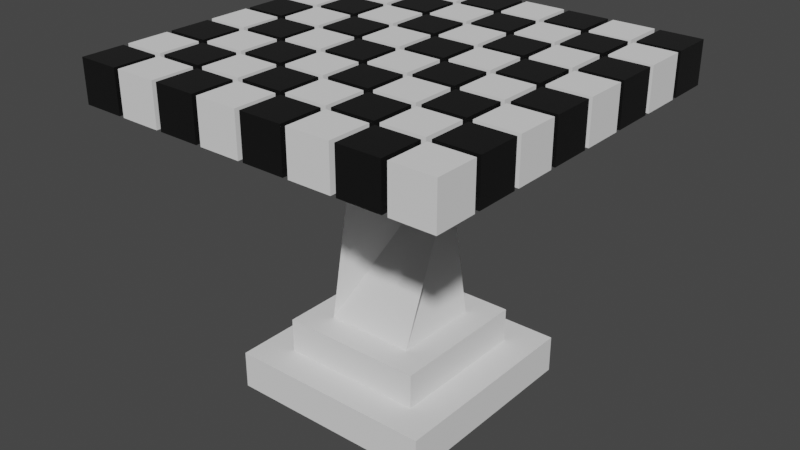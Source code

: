 # Source: chessboard.blend  (saved by Blender 3.2.14; exported with 4.5.12 LTS)
import bpy
from mathutils import Matrix  # noqa: F401  (used for matrix-valued properties, if any)

bpy.ops.wm.read_factory_settings(use_empty=True)
scene = bpy.context.scene
scene.name = 'Scene'

# ---- collections
col_collection = bpy.data.collections.new('Collection'); scene.collection.children.link(col_collection)

# ---- materials (node trees are filled in below, after node groups)
mat_chess = bpy.data.materials.new('chess')
mat_chess.alpha_threshold = 0.0
mat_chess.use_transparent_shadow = False
mat_chess.line_color = (0.0, 0.0, 0.0, 1.0)

# ---- material node trees
mat_chess.use_nodes = True; mat_chess.node_tree.nodes.clear()
_N = mat_chess.node_tree.nodes; _L = mat_chess.node_tree.links
n0 = _N.new('ShaderNodeOutputMaterial'); n0.name = 'Material Output'; n0.location = (300, 300)
n1 = _N.new('ShaderNodeBsdfPrincipled'); n1.name = 'Principled BSDF'; n1.location = (10, 300)
n1.distribution = 'GGX'
n1.subsurface_method = 'RANDOM_WALK_SKIN'
n1.inputs[0].default_value = (0.02198, 0.02198, 0.02198, 1.0)
n1.inputs[1].default_value = 0.6142
n1.inputs[2].default_value = 0.2031
n1.inputs[3].default_value = 1.45
n1.inputs[13].default_value = 0.4291
n1.inputs[27].default_value = (0.0, 0.0, 0.0, 1.0)
n1.inputs[28].default_value = 1.0
_L.new(n1.outputs[0], n0.inputs[0])
n0.is_active_output = True

# ---- world
world_world = bpy.data.worlds.new('World'); scene.world = world_world
world_world.use_nodes = True; world_world.node_tree.nodes.clear()
_N = world_world.node_tree.nodes; _L = world_world.node_tree.links
n0 = _N.new('ShaderNodeOutputWorld'); n0.name = 'World Output'; n0.location = (300, 300)
n1 = _N.new('ShaderNodeBackground'); n1.name = 'Background'; n1.location = (10, 300)
n1.inputs[0].default_value = (0.05088, 0.05088, 0.05088, 1.0)
_L.new(n1.outputs[0], n0.inputs[0])
n0.is_active_output = True
world_world.color = (0.05088, 0.05088, 0.05088)
world_world.use_sun_shadow = False
world_world.sun_shadow_jitter_overblur = 0.0

# ---- meshes
me_plane = bpy.data.meshes.new('Plane')
me_plane.from_pydata([(-1.0, -1.0, -0.7656), (1.0, -1.0, -0.7656), (-1.0, 1.0, -0.7656), (1.0, 1.0, -0.7656), (-0.6881, -0.6881, -0.4068), (0.6881, -0.6881, -0.4068), (-0.6881, 0.6881, -0.4068), (0.6881, 0.6881, -0.4068), (-1.0, 1.0, -0.4068), (-1.0, -1.0, -0.4068), (1.0, -1.0, -0.4068), (1.0, 1.0, -0.4068), (-0.425, -0.425, -0.07662), (0.425, -0.425, -0.07662), (-0.425, 0.425, -0.07662), (0.425, 0.425, -0.07662), (-0.6881, 0.6881, -0.07662), (-0.6881, -0.6881, -0.07662), (0.6881, -0.6881, -0.07662), (0.6881, 0.6881, -0.07662), (0.0, -0.6011, 1.732), (0.6011, 0.0, 1.732), (-0.6011, 0.0, 1.732), (0.0, 0.6011, 1.732)], [], [(0, 2, 3, 1), (5, 7, 19, 18), (1, 3, 11, 10), (2, 0, 9, 8), (3, 2, 8, 11), (0, 1, 10, 9), (4, 6, 8, 9), (5, 4, 9, 10), (7, 5, 10, 11), (6, 7, 11, 8), (13, 15, 23, 21), (6, 4, 17, 16), (7, 6, 16, 19), (4, 5, 18, 17), (12, 14, 16, 17), (13, 12, 17, 18), (15, 13, 18, 19), (14, 15, 19, 16), (20, 21, 23, 22), (14, 12, 20, 22), (15, 14, 22, 23), (12, 13, 21, 20)])
_uv = me_plane.uv_layers.new(name='UVMap')
_uv.uv.foreach_set('vector', [0.0, 0.0, 0.0, 1.0, 1.0, 1.0, 1.0, 0.0, 0.8441, 0.1559, 0.8441, 0.8441, 0.8441, 0.8441, 0.8441, 0.1559, 1.0, 0.0, 1.0, 1.0, 1.0, 1.0, 1.0, 0.0, 0.0, 1.0, 0.0, 0.0, 0.0, 0.0, 0.0, 1.0, 1.0, 1.0, 0.0, 1.0, 0.0, 1.0, 1.0, 1.0, 0.0, 0.0, 1.0, 0.0, 1.0, 0.0, 0.0, 0.0, 0.1559, 0.1559, 0.1559, 0.8441, 0.0, 1.0, 0.0, 0.0, 0.8441, 0.1559, 0.1559, 0.1559, 0.0, 0.0, 1.0, 0.0, 0.8441, 0.8441, 0.8441, 0.1559, 1.0, 0.0, 1.0, 1.0, 0.1559, 0.8441, 0.8441, 0.8441, 1.0, 1.0, 0.0, 1.0, 0.7125, 0.2875, 0.7125, 0.7125, 0.7125, 0.7125, 0.7125, 0.2875, 0.1559, 0.8441, 0.1559, 0.1559, 0.1559, 0.1559, 0.1559, 0.8441, 0.8441, 0.8441, 0.1559, 0.8441, 0.1559, 0.8441, 0.8441, 0.8441, 0.1559, 0.1559, 0.8441, 0.1559, 0.8441, 0.1559, 0.1559, 0.1559, 0.2875, 0.2875, 0.2875, 0.7125, 0.1559, 0.8441, 0.1559, 0.1559, 0.7125, 0.2875, 0.2875, 0.2875, 0.1559, 0.1559, 0.8441, 0.1559, 0.7125, 0.7125, 0.7125, 0.2875, 0.8441, 0.1559, 0.8441, 0.8441, 0.2875, 0.7125, 0.7125, 0.7125, 0.8441, 0.8441, 0.1559, 0.8441, 0.2875, 0.2875, 0.7125, 0.2875, 0.7125, 0.7125, 0.2875, 0.7125, 0.2875, 0.7125, 0.2875, 0.2875, 0.2875, 0.2875, 0.2875, 0.7125, 0.7125, 0.7125, 0.2875, 0.7125, 0.2875, 0.7125, 0.7125, 0.7125, 0.2875, 0.2875, 0.7125, 0.2875, 0.7125, 0.2875, 0.2875, 0.2875])
me_plane.update()
me_cube = bpy.data.meshes.new('Cube')
me_cube.from_pydata([(0.2, 0.2, -0.2), (0.2, 0.2, 0.2), (0.2, -0.2, -0.2), (0.2, -0.2, 0.2), (-0.2, 0.2, -0.2), (-0.2, 0.2, 0.2), (-0.2, -0.2, -0.2), (-0.2, -0.2, 0.2)], [], [(0, 1, 3, 2), (2, 3, 7, 6), (6, 7, 5, 4), (4, 5, 1, 0), (2, 6, 4, 0), (7, 3, 1, 5)])
_uv = me_cube.uv_layers.new(name='UVMap')
_uv.uv.foreach_set('vector', [0.375, 0.0, 0.625, 0.0, 0.625, 0.25, 0.375, 0.25, 0.375, 0.25, 0.625, 0.25, 0.625, 0.5, 0.375, 0.5, 0.375, 0.5, 0.625, 0.5, 0.625, 0.75, 0.375, 0.75, 0.375, 0.75, 0.625, 0.75, 0.625, 1.0, 0.375, 1.0, 0.125, 0.5, 0.375, 0.5, 0.375, 0.75, 0.125, 0.75, 0.625, 0.5, 0.875, 0.5, 0.875, 0.75, 0.625, 0.75])
me_cube.update()
me_cube_002 = bpy.data.meshes.new('Cube.002')
me_cube_002.from_pydata([(0.2, 0.2, -0.2), (0.2, -0.2, -0.2), (0.2, 0.2, 0.2), (-0.2, 0.2, -0.2), (-0.2, -0.2, -0.2), (-0.2, 0.2, 0.2), (-0.2, -0.2, 0.2), (0.2, -0.2, 0.2)], [], [(1, 4, 3, 0), (0, 2, 7, 1), (3, 5, 2, 0), (4, 6, 5, 3), (6, 7, 2, 5), (1, 7, 6, 4)])
_uv = me_cube_002.uv_layers.new(name='UVMap')
_uv.uv.foreach_set('vector', [0.125, 0.5, 0.375, 0.5, 0.375, 0.75, 0.125, 0.75, 0.375, 0.0, 0.625, 0.0, 0.625, 0.25, 0.375, 0.25, 0.375, 0.75, 0.625, 0.75, 0.625, 1.0, 0.375, 1.0, 0.375, 0.5, 0.625, 0.5, 0.625, 0.75, 0.375, 0.75, 0.625, 0.5, 0.875, 0.5, 0.875, 0.75, 0.625, 0.75, 0.375, 0.25, 0.625, 0.25, 0.625, 0.5, 0.375, 0.5])
me_cube_002.update()
me_cube_003 = bpy.data.meshes.new('Cube.003')
me_cube_003.from_pydata([(0.2, 0.2, -0.2), (0.2, -0.2, -0.2), (0.2, 0.2, 0.2), (-0.2, 0.2, -0.2), (-0.2, -0.2, -0.2), (-0.2, 0.2, 0.2), (-0.2, -0.2, 0.2), (0.2, -0.2, 0.2)], [], [(1, 4, 3, 0), (0, 2, 7, 1), (3, 5, 2, 0), (4, 6, 5, 3), (6, 7, 2, 5), (1, 7, 6, 4)])
_uv = me_cube_003.uv_layers.new(name='UVMap')
_uv.uv.foreach_set('vector', [0.125, 0.5, 0.375, 0.5, 0.375, 0.75, 0.125, 0.75, 0.375, 0.0, 0.625, 0.0, 0.625, 0.25, 0.375, 0.25, 0.375, 0.75, 0.625, 0.75, 0.625, 1.0, 0.375, 1.0, 0.375, 0.5, 0.625, 0.5, 0.625, 0.75, 0.375, 0.75, 0.625, 0.5, 0.875, 0.5, 0.875, 0.75, 0.625, 0.75, 0.375, 0.25, 0.625, 0.25, 0.625, 0.5, 0.375, 0.5])
me_cube_003.update()
me_cube_004 = bpy.data.meshes.new('Cube.004')
me_cube_004.from_pydata([(0.2, 0.2, -0.2), (0.2, -0.2, -0.2), (0.2, 0.2, 0.2), (-0.2, 0.2, -0.2), (-0.2, -0.2, -0.2), (-0.2, 0.2, 0.2), (-0.2, -0.2, 0.2), (0.2, -0.2, 0.2)], [], [(1, 4, 3, 0), (0, 2, 7, 1), (3, 5, 2, 0), (4, 6, 5, 3), (6, 7, 2, 5), (1, 7, 6, 4)])
_uv = me_cube_004.uv_layers.new(name='UVMap')
_uv.uv.foreach_set('vector', [0.125, 0.5, 0.375, 0.5, 0.375, 0.75, 0.125, 0.75, 0.375, 0.0, 0.625, 0.0, 0.625, 0.25, 0.375, 0.25, 0.375, 0.75, 0.625, 0.75, 0.625, 1.0, 0.375, 1.0, 0.375, 0.5, 0.625, 0.5, 0.625, 0.75, 0.375, 0.75, 0.625, 0.5, 0.875, 0.5, 0.875, 0.75, 0.625, 0.75, 0.375, 0.25, 0.625, 0.25, 0.625, 0.5, 0.375, 0.5])
me_cube_004.update()
me_cube_005 = bpy.data.meshes.new('Cube.005')
me_cube_005.from_pydata([(0.2, 0.2, -0.2), (0.2, -0.2, -0.2), (0.2, 0.2, 0.2), (-0.2, 0.2, -0.2), (-0.2, -0.2, -0.2), (-0.2, 0.2, 0.2), (-0.2, -0.2, 0.2), (0.2, -0.2, 0.2)], [], [(1, 4, 3, 0), (0, 2, 7, 1), (3, 5, 2, 0), (4, 6, 5, 3), (6, 7, 2, 5), (1, 7, 6, 4)])
_uv = me_cube_005.uv_layers.new(name='UVMap')
_uv.uv.foreach_set('vector', [0.125, 0.5, 0.375, 0.5, 0.375, 0.75, 0.125, 0.75, 0.375, 0.0, 0.625, 0.0, 0.625, 0.25, 0.375, 0.25, 0.375, 0.75, 0.625, 0.75, 0.625, 1.0, 0.375, 1.0, 0.375, 0.5, 0.625, 0.5, 0.625, 0.75, 0.375, 0.75, 0.625, 0.5, 0.875, 0.5, 0.875, 0.75, 0.625, 0.75, 0.375, 0.25, 0.625, 0.25, 0.625, 0.5, 0.375, 0.5])
me_cube_005.materials.append(mat_chess)
me_cube_005.update()
me_cube_006 = bpy.data.meshes.new('Cube.006')
me_cube_006.from_pydata([(0.2, 0.2, -0.2), (0.2, -0.2, -0.2), (0.2, 0.2, 0.2), (-0.2, 0.2, -0.2), (-0.2, -0.2, -0.2), (-0.2, 0.2, 0.2), (-0.2, -0.2, 0.2), (0.2, -0.2, 0.2)], [], [(1, 4, 3, 0), (0, 2, 7, 1), (3, 5, 2, 0), (4, 6, 5, 3), (6, 7, 2, 5), (1, 7, 6, 4)])
_uv = me_cube_006.uv_layers.new(name='UVMap')
_uv.uv.foreach_set('vector', [0.125, 0.5, 0.375, 0.5, 0.375, 0.75, 0.125, 0.75, 0.375, 0.0, 0.625, 0.0, 0.625, 0.25, 0.375, 0.25, 0.375, 0.75, 0.625, 0.75, 0.625, 1.0, 0.375, 1.0, 0.375, 0.5, 0.625, 0.5, 0.625, 0.75, 0.375, 0.75, 0.625, 0.5, 0.875, 0.5, 0.875, 0.75, 0.625, 0.75, 0.375, 0.25, 0.625, 0.25, 0.625, 0.5, 0.375, 0.5])
me_cube_006.materials.append(mat_chess)
me_cube_006.update()
me_cube_007 = bpy.data.meshes.new('Cube.007')
me_cube_007.from_pydata([(0.2, 0.2, -0.2), (0.2, -0.2, -0.2), (0.2, 0.2, 0.2), (-0.2, 0.2, -0.2), (-0.2, -0.2, -0.2), (-0.2, 0.2, 0.2), (-0.2, -0.2, 0.2), (0.2, -0.2, 0.2)], [], [(1, 4, 3, 0), (0, 2, 7, 1), (3, 5, 2, 0), (4, 6, 5, 3), (6, 7, 2, 5), (1, 7, 6, 4)])
_uv = me_cube_007.uv_layers.new(name='UVMap')
_uv.uv.foreach_set('vector', [0.125, 0.5, 0.375, 0.5, 0.375, 0.75, 0.125, 0.75, 0.375, 0.0, 0.625, 0.0, 0.625, 0.25, 0.375, 0.25, 0.375, 0.75, 0.625, 0.75, 0.625, 1.0, 0.375, 1.0, 0.375, 0.5, 0.625, 0.5, 0.625, 0.75, 0.375, 0.75, 0.625, 0.5, 0.875, 0.5, 0.875, 0.75, 0.625, 0.75, 0.375, 0.25, 0.625, 0.25, 0.625, 0.5, 0.375, 0.5])
me_cube_007.materials.append(mat_chess)
me_cube_007.update()
me_cube_008 = bpy.data.meshes.new('Cube.008')
me_cube_008.from_pydata([(0.2, 0.2, -0.2), (0.2, -0.2, -0.2), (0.2, 0.2, 0.2), (-0.2, 0.2, -0.2), (-0.2, -0.2, -0.2), (-0.2, 0.2, 0.2), (-0.2, -0.2, 0.2), (0.2, -0.2, 0.2)], [], [(1, 4, 3, 0), (0, 2, 7, 1), (3, 5, 2, 0), (4, 6, 5, 3), (6, 7, 2, 5), (1, 7, 6, 4)])
_uv = me_cube_008.uv_layers.new(name='UVMap')
_uv.uv.foreach_set('vector', [0.125, 0.5, 0.375, 0.5, 0.375, 0.75, 0.125, 0.75, 0.375, 0.0, 0.625, 0.0, 0.625, 0.25, 0.375, 0.25, 0.375, 0.75, 0.625, 0.75, 0.625, 1.0, 0.375, 1.0, 0.375, 0.5, 0.625, 0.5, 0.625, 0.75, 0.375, 0.75, 0.625, 0.5, 0.875, 0.5, 0.875, 0.75, 0.625, 0.75, 0.375, 0.25, 0.625, 0.25, 0.625, 0.5, 0.375, 0.5])
me_cube_008.materials.append(mat_chess)
me_cube_008.update()
me_cube_009 = bpy.data.meshes.new('Cube.009')
me_cube_009.from_pydata([(-0.2, -0.2, -0.2), (-0.2, 0.2, -0.2), (-0.2, -0.2, 0.2), (0.2, -0.2, -0.2), (0.2, 0.2, -0.2), (0.2, -0.2, 0.2), (0.2, 0.2, 0.2), (-0.2, 0.2, 0.2)], [], [(1, 4, 3, 0), (0, 2, 7, 1), (3, 5, 2, 0), (4, 6, 5, 3), (6, 7, 2, 5), (1, 7, 6, 4)])
_uv = me_cube_009.uv_layers.new(name='UVMap')
_uv.uv.foreach_set('vector', [0.125, 0.5, 0.375, 0.5, 0.375, 0.75, 0.125, 0.75, 0.375, 0.0, 0.625, 0.0, 0.625, 0.25, 0.375, 0.25, 0.375, 0.75, 0.625, 0.75, 0.625, 1.0, 0.375, 1.0, 0.375, 0.5, 0.625, 0.5, 0.625, 0.75, 0.375, 0.75, 0.625, 0.5, 0.875, 0.5, 0.875, 0.75, 0.625, 0.75, 0.375, 0.25, 0.625, 0.25, 0.625, 0.5, 0.375, 0.5])
me_cube_009.update()
me_cube_010 = bpy.data.meshes.new('Cube.010')
me_cube_010.from_pydata([(-0.2, -0.2, -0.2), (-0.2, 0.2, -0.2), (-0.2, -0.2, 0.2), (0.2, -0.2, -0.2), (0.2, 0.2, -0.2), (0.2, -0.2, 0.2), (0.2, 0.2, 0.2), (-0.2, 0.2, 0.2)], [], [(1, 4, 3, 0), (0, 2, 7, 1), (3, 5, 2, 0), (4, 6, 5, 3), (6, 7, 2, 5), (1, 7, 6, 4)])
_uv = me_cube_010.uv_layers.new(name='UVMap')
_uv.uv.foreach_set('vector', [0.125, 0.5, 0.375, 0.5, 0.375, 0.75, 0.125, 0.75, 0.375, 0.0, 0.625, 0.0, 0.625, 0.25, 0.375, 0.25, 0.375, 0.75, 0.625, 0.75, 0.625, 1.0, 0.375, 1.0, 0.375, 0.5, 0.625, 0.5, 0.625, 0.75, 0.375, 0.75, 0.625, 0.5, 0.875, 0.5, 0.875, 0.75, 0.625, 0.75, 0.375, 0.25, 0.625, 0.25, 0.625, 0.5, 0.375, 0.5])
me_cube_010.update()
me_cube_011 = bpy.data.meshes.new('Cube.011')
me_cube_011.from_pydata([(-0.2, -0.2, -0.2), (-0.2, 0.2, -0.2), (-0.2, -0.2, 0.2), (0.2, -0.2, -0.2), (0.2, 0.2, -0.2), (0.2, -0.2, 0.2), (0.2, 0.2, 0.2), (-0.2, 0.2, 0.2)], [], [(1, 4, 3, 0), (0, 2, 7, 1), (3, 5, 2, 0), (4, 6, 5, 3), (6, 7, 2, 5), (1, 7, 6, 4)])
_uv = me_cube_011.uv_layers.new(name='UVMap')
_uv.uv.foreach_set('vector', [0.125, 0.5, 0.375, 0.5, 0.375, 0.75, 0.125, 0.75, 0.375, 0.0, 0.625, 0.0, 0.625, 0.25, 0.375, 0.25, 0.375, 0.75, 0.625, 0.75, 0.625, 1.0, 0.375, 1.0, 0.375, 0.5, 0.625, 0.5, 0.625, 0.75, 0.375, 0.75, 0.625, 0.5, 0.875, 0.5, 0.875, 0.75, 0.625, 0.75, 0.375, 0.25, 0.625, 0.25, 0.625, 0.5, 0.375, 0.5])
me_cube_011.update()
me_cube_012 = bpy.data.meshes.new('Cube.012')
me_cube_012.from_pydata([(-0.2, -0.2, -0.2), (-0.2, 0.2, -0.2), (-0.2, -0.2, 0.2), (0.2, -0.2, -0.2), (0.2, 0.2, -0.2), (0.2, -0.2, 0.2), (0.2, 0.2, 0.2), (-0.2, 0.2, 0.2)], [], [(1, 4, 3, 0), (0, 2, 7, 1), (3, 5, 2, 0), (4, 6, 5, 3), (6, 7, 2, 5), (1, 7, 6, 4)])
_uv = me_cube_012.uv_layers.new(name='UVMap')
_uv.uv.foreach_set('vector', [0.125, 0.5, 0.375, 0.5, 0.375, 0.75, 0.125, 0.75, 0.375, 0.0, 0.625, 0.0, 0.625, 0.25, 0.375, 0.25, 0.375, 0.75, 0.625, 0.75, 0.625, 1.0, 0.375, 1.0, 0.375, 0.5, 0.625, 0.5, 0.625, 0.75, 0.375, 0.75, 0.625, 0.5, 0.875, 0.5, 0.875, 0.75, 0.625, 0.75, 0.375, 0.25, 0.625, 0.25, 0.625, 0.5, 0.375, 0.5])
me_cube_012.update()
me_cube_013 = bpy.data.meshes.new('Cube.013')
me_cube_013.from_pydata([(-0.2, -0.2, -0.2), (-0.2, 0.2, -0.2), (-0.2, -0.2, 0.2), (0.2, -0.2, -0.2), (0.2, 0.2, -0.2), (0.2, -0.2, 0.2), (0.2, 0.2, 0.2), (-0.2, 0.2, 0.2)], [], [(1, 4, 3, 0), (0, 2, 7, 1), (3, 5, 2, 0), (4, 6, 5, 3), (6, 7, 2, 5), (1, 7, 6, 4)])
_uv = me_cube_013.uv_layers.new(name='UVMap')
_uv.uv.foreach_set('vector', [0.125, 0.5, 0.375, 0.5, 0.375, 0.75, 0.125, 0.75, 0.375, 0.0, 0.625, 0.0, 0.625, 0.25, 0.375, 0.25, 0.375, 0.75, 0.625, 0.75, 0.625, 1.0, 0.375, 1.0, 0.375, 0.5, 0.625, 0.5, 0.625, 0.75, 0.375, 0.75, 0.625, 0.5, 0.875, 0.5, 0.875, 0.75, 0.625, 0.75, 0.375, 0.25, 0.625, 0.25, 0.625, 0.5, 0.375, 0.5])
me_cube_013.materials.append(mat_chess)
me_cube_013.update()
me_cube_014 = bpy.data.meshes.new('Cube.014')
me_cube_014.from_pydata([(-0.2, -0.2, -0.2), (-0.2, 0.2, -0.2), (-0.2, -0.2, 0.2), (0.2, -0.2, -0.2), (0.2, 0.2, -0.2), (0.2, -0.2, 0.2), (0.2, 0.2, 0.2), (-0.2, 0.2, 0.2)], [], [(1, 4, 3, 0), (0, 2, 7, 1), (3, 5, 2, 0), (4, 6, 5, 3), (6, 7, 2, 5), (1, 7, 6, 4)])
_uv = me_cube_014.uv_layers.new(name='UVMap')
_uv.uv.foreach_set('vector', [0.125, 0.5, 0.375, 0.5, 0.375, 0.75, 0.125, 0.75, 0.375, 0.0, 0.625, 0.0, 0.625, 0.25, 0.375, 0.25, 0.375, 0.75, 0.625, 0.75, 0.625, 1.0, 0.375, 1.0, 0.375, 0.5, 0.625, 0.5, 0.625, 0.75, 0.375, 0.75, 0.625, 0.5, 0.875, 0.5, 0.875, 0.75, 0.625, 0.75, 0.375, 0.25, 0.625, 0.25, 0.625, 0.5, 0.375, 0.5])
me_cube_014.materials.append(mat_chess)
me_cube_014.update()
me_cube_015 = bpy.data.meshes.new('Cube.015')
me_cube_015.from_pydata([(-0.2, -0.2, -0.2), (-0.2, 0.2, -0.2), (-0.2, -0.2, 0.2), (0.2, -0.2, -0.2), (0.2, 0.2, -0.2), (0.2, -0.2, 0.2), (0.2, 0.2, 0.2), (-0.2, 0.2, 0.2)], [], [(1, 4, 3, 0), (0, 2, 7, 1), (3, 5, 2, 0), (4, 6, 5, 3), (6, 7, 2, 5), (1, 7, 6, 4)])
_uv = me_cube_015.uv_layers.new(name='UVMap')
_uv.uv.foreach_set('vector', [0.125, 0.5, 0.375, 0.5, 0.375, 0.75, 0.125, 0.75, 0.375, 0.0, 0.625, 0.0, 0.625, 0.25, 0.375, 0.25, 0.375, 0.75, 0.625, 0.75, 0.625, 1.0, 0.375, 1.0, 0.375, 0.5, 0.625, 0.5, 0.625, 0.75, 0.375, 0.75, 0.625, 0.5, 0.875, 0.5, 0.875, 0.75, 0.625, 0.75, 0.375, 0.25, 0.625, 0.25, 0.625, 0.5, 0.375, 0.5])
me_cube_015.materials.append(mat_chess)
me_cube_015.update()
me_cube_016 = bpy.data.meshes.new('Cube.016')
me_cube_016.from_pydata([(-0.2, -0.2, -0.2), (-0.2, 0.2, -0.2), (-0.2, -0.2, 0.2), (0.2, -0.2, -0.2), (0.2, 0.2, -0.2), (0.2, -0.2, 0.2), (0.2, 0.2, 0.2), (-0.2, 0.2, 0.2)], [], [(1, 4, 3, 0), (0, 2, 7, 1), (3, 5, 2, 0), (4, 6, 5, 3), (6, 7, 2, 5), (1, 7, 6, 4)])
_uv = me_cube_016.uv_layers.new(name='UVMap')
_uv.uv.foreach_set('vector', [0.125, 0.5, 0.375, 0.5, 0.375, 0.75, 0.125, 0.75, 0.375, 0.0, 0.625, 0.0, 0.625, 0.25, 0.375, 0.25, 0.375, 0.75, 0.625, 0.75, 0.625, 1.0, 0.375, 1.0, 0.375, 0.5, 0.625, 0.5, 0.625, 0.75, 0.375, 0.75, 0.625, 0.5, 0.875, 0.5, 0.875, 0.75, 0.625, 0.75, 0.375, 0.25, 0.625, 0.25, 0.625, 0.5, 0.375, 0.5])
me_cube_016.materials.append(mat_chess)
me_cube_016.update()
me_cube_017 = bpy.data.meshes.new('Cube.017')
me_cube_017.from_pydata([(0.2, 0.2, -0.2), (0.2, -0.2, -0.2), (0.2, 0.2, 0.2), (-0.2, 0.2, -0.2), (-0.2, -0.2, -0.2), (-0.2, 0.2, 0.2), (-0.2, -0.2, 0.2), (0.2, -0.2, 0.2)], [], [(1, 4, 3, 0), (0, 2, 7, 1), (3, 5, 2, 0), (4, 6, 5, 3), (6, 7, 2, 5), (1, 7, 6, 4)])
_uv = me_cube_017.uv_layers.new(name='UVMap')
_uv.uv.foreach_set('vector', [0.125, 0.5, 0.375, 0.5, 0.375, 0.75, 0.125, 0.75, 0.375, 0.0, 0.625, 0.0, 0.625, 0.25, 0.375, 0.25, 0.375, 0.75, 0.625, 0.75, 0.625, 1.0, 0.375, 1.0, 0.375, 0.5, 0.625, 0.5, 0.625, 0.75, 0.375, 0.75, 0.625, 0.5, 0.875, 0.5, 0.875, 0.75, 0.625, 0.75, 0.375, 0.25, 0.625, 0.25, 0.625, 0.5, 0.375, 0.5])
me_cube_017.update()
me_cube_018 = bpy.data.meshes.new('Cube.018')
me_cube_018.from_pydata([(0.2, 0.2, -0.2), (0.2, -0.2, -0.2), (0.2, 0.2, 0.2), (-0.2, 0.2, -0.2), (-0.2, -0.2, -0.2), (-0.2, 0.2, 0.2), (-0.2, -0.2, 0.2), (0.2, -0.2, 0.2)], [], [(1, 4, 3, 0), (0, 2, 7, 1), (3, 5, 2, 0), (4, 6, 5, 3), (6, 7, 2, 5), (1, 7, 6, 4)])
_uv = me_cube_018.uv_layers.new(name='UVMap')
_uv.uv.foreach_set('vector', [0.125, 0.5, 0.375, 0.5, 0.375, 0.75, 0.125, 0.75, 0.375, 0.0, 0.625, 0.0, 0.625, 0.25, 0.375, 0.25, 0.375, 0.75, 0.625, 0.75, 0.625, 1.0, 0.375, 1.0, 0.375, 0.5, 0.625, 0.5, 0.625, 0.75, 0.375, 0.75, 0.625, 0.5, 0.875, 0.5, 0.875, 0.75, 0.625, 0.75, 0.375, 0.25, 0.625, 0.25, 0.625, 0.5, 0.375, 0.5])
me_cube_018.update()
me_cube_019 = bpy.data.meshes.new('Cube.019')
me_cube_019.from_pydata([(0.2, 0.2, -0.2), (0.2, -0.2, -0.2), (0.2, 0.2, 0.2), (-0.2, 0.2, -0.2), (-0.2, -0.2, -0.2), (-0.2, 0.2, 0.2), (-0.2, -0.2, 0.2), (0.2, -0.2, 0.2)], [], [(1, 4, 3, 0), (0, 2, 7, 1), (3, 5, 2, 0), (4, 6, 5, 3), (6, 7, 2, 5), (1, 7, 6, 4)])
_uv = me_cube_019.uv_layers.new(name='UVMap')
_uv.uv.foreach_set('vector', [0.125, 0.5, 0.375, 0.5, 0.375, 0.75, 0.125, 0.75, 0.375, 0.0, 0.625, 0.0, 0.625, 0.25, 0.375, 0.25, 0.375, 0.75, 0.625, 0.75, 0.625, 1.0, 0.375, 1.0, 0.375, 0.5, 0.625, 0.5, 0.625, 0.75, 0.375, 0.75, 0.625, 0.5, 0.875, 0.5, 0.875, 0.75, 0.625, 0.75, 0.375, 0.25, 0.625, 0.25, 0.625, 0.5, 0.375, 0.5])
me_cube_019.update()
me_cube_020 = bpy.data.meshes.new('Cube.020')
me_cube_020.from_pydata([(0.2, 0.2, -0.2), (0.2, -0.2, -0.2), (0.2, 0.2, 0.2), (-0.2, 0.2, -0.2), (-0.2, -0.2, -0.2), (-0.2, 0.2, 0.2), (-0.2, -0.2, 0.2), (0.2, -0.2, 0.2)], [], [(1, 4, 3, 0), (0, 2, 7, 1), (3, 5, 2, 0), (4, 6, 5, 3), (6, 7, 2, 5), (1, 7, 6, 4)])
_uv = me_cube_020.uv_layers.new(name='UVMap')
_uv.uv.foreach_set('vector', [0.125, 0.5, 0.375, 0.5, 0.375, 0.75, 0.125, 0.75, 0.375, 0.0, 0.625, 0.0, 0.625, 0.25, 0.375, 0.25, 0.375, 0.75, 0.625, 0.75, 0.625, 1.0, 0.375, 1.0, 0.375, 0.5, 0.625, 0.5, 0.625, 0.75, 0.375, 0.75, 0.625, 0.5, 0.875, 0.5, 0.875, 0.75, 0.625, 0.75, 0.375, 0.25, 0.625, 0.25, 0.625, 0.5, 0.375, 0.5])
me_cube_020.update()
me_cube_021 = bpy.data.meshes.new('Cube.021')
me_cube_021.from_pydata([(0.2, 0.2, -0.2), (0.2, -0.2, -0.2), (0.2, 0.2, 0.2), (-0.2, 0.2, -0.2), (-0.2, -0.2, -0.2), (-0.2, 0.2, 0.2), (-0.2, -0.2, 0.2), (0.2, -0.2, 0.2)], [], [(1, 4, 3, 0), (0, 2, 7, 1), (3, 5, 2, 0), (4, 6, 5, 3), (6, 7, 2, 5), (1, 7, 6, 4)])
_uv = me_cube_021.uv_layers.new(name='UVMap')
_uv.uv.foreach_set('vector', [0.125, 0.5, 0.375, 0.5, 0.375, 0.75, 0.125, 0.75, 0.375, 0.0, 0.625, 0.0, 0.625, 0.25, 0.375, 0.25, 0.375, 0.75, 0.625, 0.75, 0.625, 1.0, 0.375, 1.0, 0.375, 0.5, 0.625, 0.5, 0.625, 0.75, 0.375, 0.75, 0.625, 0.5, 0.875, 0.5, 0.875, 0.75, 0.625, 0.75, 0.375, 0.25, 0.625, 0.25, 0.625, 0.5, 0.375, 0.5])
me_cube_021.materials.append(mat_chess)
me_cube_021.update()
me_cube_022 = bpy.data.meshes.new('Cube.022')
me_cube_022.from_pydata([(0.2, 0.2, -0.2), (0.2, -0.2, -0.2), (0.2, 0.2, 0.2), (-0.2, 0.2, -0.2), (-0.2, -0.2, -0.2), (-0.2, 0.2, 0.2), (-0.2, -0.2, 0.2), (0.2, -0.2, 0.2)], [], [(1, 4, 3, 0), (0, 2, 7, 1), (3, 5, 2, 0), (4, 6, 5, 3), (6, 7, 2, 5), (1, 7, 6, 4)])
_uv = me_cube_022.uv_layers.new(name='UVMap')
_uv.uv.foreach_set('vector', [0.125, 0.5, 0.375, 0.5, 0.375, 0.75, 0.125, 0.75, 0.375, 0.0, 0.625, 0.0, 0.625, 0.25, 0.375, 0.25, 0.375, 0.75, 0.625, 0.75, 0.625, 1.0, 0.375, 1.0, 0.375, 0.5, 0.625, 0.5, 0.625, 0.75, 0.375, 0.75, 0.625, 0.5, 0.875, 0.5, 0.875, 0.75, 0.625, 0.75, 0.375, 0.25, 0.625, 0.25, 0.625, 0.5, 0.375, 0.5])
me_cube_022.materials.append(mat_chess)
me_cube_022.update()
me_cube_023 = bpy.data.meshes.new('Cube.023')
me_cube_023.from_pydata([(0.2, 0.2, -0.2), (0.2, -0.2, -0.2), (0.2, 0.2, 0.2), (-0.2, 0.2, -0.2), (-0.2, -0.2, -0.2), (-0.2, 0.2, 0.2), (-0.2, -0.2, 0.2), (0.2, -0.2, 0.2)], [], [(1, 4, 3, 0), (0, 2, 7, 1), (3, 5, 2, 0), (4, 6, 5, 3), (6, 7, 2, 5), (1, 7, 6, 4)])
_uv = me_cube_023.uv_layers.new(name='UVMap')
_uv.uv.foreach_set('vector', [0.125, 0.5, 0.375, 0.5, 0.375, 0.75, 0.125, 0.75, 0.375, 0.0, 0.625, 0.0, 0.625, 0.25, 0.375, 0.25, 0.375, 0.75, 0.625, 0.75, 0.625, 1.0, 0.375, 1.0, 0.375, 0.5, 0.625, 0.5, 0.625, 0.75, 0.375, 0.75, 0.625, 0.5, 0.875, 0.5, 0.875, 0.75, 0.625, 0.75, 0.375, 0.25, 0.625, 0.25, 0.625, 0.5, 0.375, 0.5])
me_cube_023.materials.append(mat_chess)
me_cube_023.update()
me_cube_024 = bpy.data.meshes.new('Cube.024')
me_cube_024.from_pydata([(0.2, 0.2, -0.2), (0.2, -0.2, -0.2), (0.2, 0.2, 0.2), (-0.2, 0.2, -0.2), (-0.2, -0.2, -0.2), (-0.2, 0.2, 0.2), (-0.2, -0.2, 0.2), (0.2, -0.2, 0.2)], [], [(1, 4, 3, 0), (0, 2, 7, 1), (3, 5, 2, 0), (4, 6, 5, 3), (6, 7, 2, 5), (1, 7, 6, 4)])
_uv = me_cube_024.uv_layers.new(name='UVMap')
_uv.uv.foreach_set('vector', [0.125, 0.5, 0.375, 0.5, 0.375, 0.75, 0.125, 0.75, 0.375, 0.0, 0.625, 0.0, 0.625, 0.25, 0.375, 0.25, 0.375, 0.75, 0.625, 0.75, 0.625, 1.0, 0.375, 1.0, 0.375, 0.5, 0.625, 0.5, 0.625, 0.75, 0.375, 0.75, 0.625, 0.5, 0.875, 0.5, 0.875, 0.75, 0.625, 0.75, 0.375, 0.25, 0.625, 0.25, 0.625, 0.5, 0.375, 0.5])
me_cube_024.materials.append(mat_chess)
me_cube_024.update()
me_cube_025 = bpy.data.meshes.new('Cube.025')
me_cube_025.from_pydata([(-0.2, -0.2, -0.2), (-0.2, 0.2, -0.2), (-0.2, -0.2, 0.2), (0.2, -0.2, -0.2), (0.2, 0.2, -0.2), (0.2, -0.2, 0.2), (0.2, 0.2, 0.2), (-0.2, 0.2, 0.2)], [], [(1, 4, 3, 0), (0, 2, 7, 1), (3, 5, 2, 0), (4, 6, 5, 3), (6, 7, 2, 5), (1, 7, 6, 4)])
_uv = me_cube_025.uv_layers.new(name='UVMap')
_uv.uv.foreach_set('vector', [0.125, 0.5, 0.375, 0.5, 0.375, 0.75, 0.125, 0.75, 0.375, 0.0, 0.625, 0.0, 0.625, 0.25, 0.375, 0.25, 0.375, 0.75, 0.625, 0.75, 0.625, 1.0, 0.375, 1.0, 0.375, 0.5, 0.625, 0.5, 0.625, 0.75, 0.375, 0.75, 0.625, 0.5, 0.875, 0.5, 0.875, 0.75, 0.625, 0.75, 0.375, 0.25, 0.625, 0.25, 0.625, 0.5, 0.375, 0.5])
me_cube_025.update()
me_cube_026 = bpy.data.meshes.new('Cube.026')
me_cube_026.from_pydata([(-0.2, -0.2, -0.2), (-0.2, 0.2, -0.2), (-0.2, -0.2, 0.2), (0.2, -0.2, -0.2), (0.2, 0.2, -0.2), (0.2, -0.2, 0.2), (0.2, 0.2, 0.2), (-0.2, 0.2, 0.2)], [], [(1, 4, 3, 0), (0, 2, 7, 1), (3, 5, 2, 0), (4, 6, 5, 3), (6, 7, 2, 5), (1, 7, 6, 4)])
_uv = me_cube_026.uv_layers.new(name='UVMap')
_uv.uv.foreach_set('vector', [0.125, 0.5, 0.375, 0.5, 0.375, 0.75, 0.125, 0.75, 0.375, 0.0, 0.625, 0.0, 0.625, 0.25, 0.375, 0.25, 0.375, 0.75, 0.625, 0.75, 0.625, 1.0, 0.375, 1.0, 0.375, 0.5, 0.625, 0.5, 0.625, 0.75, 0.375, 0.75, 0.625, 0.5, 0.875, 0.5, 0.875, 0.75, 0.625, 0.75, 0.375, 0.25, 0.625, 0.25, 0.625, 0.5, 0.375, 0.5])
me_cube_026.update()
me_cube_027 = bpy.data.meshes.new('Cube.027')
me_cube_027.from_pydata([(-0.2, -0.2, -0.2), (-0.2, 0.2, -0.2), (-0.2, -0.2, 0.2), (0.2, -0.2, -0.2), (0.2, 0.2, -0.2), (0.2, -0.2, 0.2), (0.2, 0.2, 0.2), (-0.2, 0.2, 0.2)], [], [(1, 4, 3, 0), (0, 2, 7, 1), (3, 5, 2, 0), (4, 6, 5, 3), (6, 7, 2, 5), (1, 7, 6, 4)])
_uv = me_cube_027.uv_layers.new(name='UVMap')
_uv.uv.foreach_set('vector', [0.125, 0.5, 0.375, 0.5, 0.375, 0.75, 0.125, 0.75, 0.375, 0.0, 0.625, 0.0, 0.625, 0.25, 0.375, 0.25, 0.375, 0.75, 0.625, 0.75, 0.625, 1.0, 0.375, 1.0, 0.375, 0.5, 0.625, 0.5, 0.625, 0.75, 0.375, 0.75, 0.625, 0.5, 0.875, 0.5, 0.875, 0.75, 0.625, 0.75, 0.375, 0.25, 0.625, 0.25, 0.625, 0.5, 0.375, 0.5])
me_cube_027.update()
me_cube_028 = bpy.data.meshes.new('Cube.028')
me_cube_028.from_pydata([(-0.2, -0.2, -0.2), (-0.2, 0.2, -0.2), (-0.2, -0.2, 0.2), (0.2, -0.2, -0.2), (0.2, 0.2, -0.2), (0.2, -0.2, 0.2), (0.2, 0.2, 0.2), (-0.2, 0.2, 0.2)], [], [(1, 4, 3, 0), (0, 2, 7, 1), (3, 5, 2, 0), (4, 6, 5, 3), (6, 7, 2, 5), (1, 7, 6, 4)])
_uv = me_cube_028.uv_layers.new(name='UVMap')
_uv.uv.foreach_set('vector', [0.125, 0.5, 0.375, 0.5, 0.375, 0.75, 0.125, 0.75, 0.375, 0.0, 0.625, 0.0, 0.625, 0.25, 0.375, 0.25, 0.375, 0.75, 0.625, 0.75, 0.625, 1.0, 0.375, 1.0, 0.375, 0.5, 0.625, 0.5, 0.625, 0.75, 0.375, 0.75, 0.625, 0.5, 0.875, 0.5, 0.875, 0.75, 0.625, 0.75, 0.375, 0.25, 0.625, 0.25, 0.625, 0.5, 0.375, 0.5])
me_cube_028.update()
me_cube_029 = bpy.data.meshes.new('Cube.029')
me_cube_029.from_pydata([(-0.2, -0.2, -0.2), (-0.2, 0.2, -0.2), (-0.2, -0.2, 0.2), (0.2, -0.2, -0.2), (0.2, 0.2, -0.2), (0.2, -0.2, 0.2), (0.2, 0.2, 0.2), (-0.2, 0.2, 0.2)], [], [(1, 4, 3, 0), (0, 2, 7, 1), (3, 5, 2, 0), (4, 6, 5, 3), (6, 7, 2, 5), (1, 7, 6, 4)])
_uv = me_cube_029.uv_layers.new(name='UVMap')
_uv.uv.foreach_set('vector', [0.125, 0.5, 0.375, 0.5, 0.375, 0.75, 0.125, 0.75, 0.375, 0.0, 0.625, 0.0, 0.625, 0.25, 0.375, 0.25, 0.375, 0.75, 0.625, 0.75, 0.625, 1.0, 0.375, 1.0, 0.375, 0.5, 0.625, 0.5, 0.625, 0.75, 0.375, 0.75, 0.625, 0.5, 0.875, 0.5, 0.875, 0.75, 0.625, 0.75, 0.375, 0.25, 0.625, 0.25, 0.625, 0.5, 0.375, 0.5])
me_cube_029.materials.append(mat_chess)
me_cube_029.update()
me_cube_030 = bpy.data.meshes.new('Cube.030')
me_cube_030.from_pydata([(-0.2, -0.2, -0.2), (-0.2, 0.2, -0.2), (-0.2, -0.2, 0.2), (0.2, -0.2, -0.2), (0.2, 0.2, -0.2), (0.2, -0.2, 0.2), (0.2, 0.2, 0.2), (-0.2, 0.2, 0.2)], [], [(1, 4, 3, 0), (0, 2, 7, 1), (3, 5, 2, 0), (4, 6, 5, 3), (6, 7, 2, 5), (1, 7, 6, 4)])
_uv = me_cube_030.uv_layers.new(name='UVMap')
_uv.uv.foreach_set('vector', [0.125, 0.5, 0.375, 0.5, 0.375, 0.75, 0.125, 0.75, 0.375, 0.0, 0.625, 0.0, 0.625, 0.25, 0.375, 0.25, 0.375, 0.75, 0.625, 0.75, 0.625, 1.0, 0.375, 1.0, 0.375, 0.5, 0.625, 0.5, 0.625, 0.75, 0.375, 0.75, 0.625, 0.5, 0.875, 0.5, 0.875, 0.75, 0.625, 0.75, 0.375, 0.25, 0.625, 0.25, 0.625, 0.5, 0.375, 0.5])
me_cube_030.materials.append(mat_chess)
me_cube_030.update()
me_cube_031 = bpy.data.meshes.new('Cube.031')
me_cube_031.from_pydata([(-0.2, -0.2, -0.2), (-0.2, 0.2, -0.2), (-0.2, -0.2, 0.2), (0.2, -0.2, -0.2), (0.2, 0.2, -0.2), (0.2, -0.2, 0.2), (0.2, 0.2, 0.2), (-0.2, 0.2, 0.2)], [], [(1, 4, 3, 0), (0, 2, 7, 1), (3, 5, 2, 0), (4, 6, 5, 3), (6, 7, 2, 5), (1, 7, 6, 4)])
_uv = me_cube_031.uv_layers.new(name='UVMap')
_uv.uv.foreach_set('vector', [0.125, 0.5, 0.375, 0.5, 0.375, 0.75, 0.125, 0.75, 0.375, 0.0, 0.625, 0.0, 0.625, 0.25, 0.375, 0.25, 0.375, 0.75, 0.625, 0.75, 0.625, 1.0, 0.375, 1.0, 0.375, 0.5, 0.625, 0.5, 0.625, 0.75, 0.375, 0.75, 0.625, 0.5, 0.875, 0.5, 0.875, 0.75, 0.625, 0.75, 0.375, 0.25, 0.625, 0.25, 0.625, 0.5, 0.375, 0.5])
me_cube_031.materials.append(mat_chess)
me_cube_031.update()
me_cube_032 = bpy.data.meshes.new('Cube.032')
me_cube_032.from_pydata([(-0.2, -0.2, -0.2), (-0.2, 0.2, -0.2), (-0.2, -0.2, 0.2), (0.2, -0.2, -0.2), (0.2, 0.2, -0.2), (0.2, -0.2, 0.2), (0.2, 0.2, 0.2), (-0.2, 0.2, 0.2)], [], [(1, 4, 3, 0), (0, 2, 7, 1), (3, 5, 2, 0), (4, 6, 5, 3), (6, 7, 2, 5), (1, 7, 6, 4)])
_uv = me_cube_032.uv_layers.new(name='UVMap')
_uv.uv.foreach_set('vector', [0.125, 0.5, 0.375, 0.5, 0.375, 0.75, 0.125, 0.75, 0.375, 0.0, 0.625, 0.0, 0.625, 0.25, 0.375, 0.25, 0.375, 0.75, 0.625, 0.75, 0.625, 1.0, 0.375, 1.0, 0.375, 0.5, 0.625, 0.5, 0.625, 0.75, 0.375, 0.75, 0.625, 0.5, 0.875, 0.5, 0.875, 0.75, 0.625, 0.75, 0.375, 0.25, 0.625, 0.25, 0.625, 0.5, 0.375, 0.5])
me_cube_032.materials.append(mat_chess)
me_cube_032.update()
me_cube_033 = bpy.data.meshes.new('Cube.033')
me_cube_033.from_pydata([(0.2, 0.2, -0.2), (0.2, -0.2, -0.2), (0.2, 0.2, 0.2), (-0.2, 0.2, -0.2), (-0.2, -0.2, -0.2), (-0.2, 0.2, 0.2), (-0.2, -0.2, 0.2), (0.2, -0.2, 0.2)], [], [(1, 4, 3, 0), (0, 2, 7, 1), (3, 5, 2, 0), (4, 6, 5, 3), (6, 7, 2, 5), (1, 7, 6, 4)])
_uv = me_cube_033.uv_layers.new(name='UVMap')
_uv.uv.foreach_set('vector', [0.125, 0.5, 0.375, 0.5, 0.375, 0.75, 0.125, 0.75, 0.375, 0.0, 0.625, 0.0, 0.625, 0.25, 0.375, 0.25, 0.375, 0.75, 0.625, 0.75, 0.625, 1.0, 0.375, 1.0, 0.375, 0.5, 0.625, 0.5, 0.625, 0.75, 0.375, 0.75, 0.625, 0.5, 0.875, 0.5, 0.875, 0.75, 0.625, 0.75, 0.375, 0.25, 0.625, 0.25, 0.625, 0.5, 0.375, 0.5])
me_cube_033.update()
me_cube_034 = bpy.data.meshes.new('Cube.034')
me_cube_034.from_pydata([(0.2, 0.2, -0.2), (0.2, -0.2, -0.2), (0.2, 0.2, 0.2), (-0.2, 0.2, -0.2), (-0.2, -0.2, -0.2), (-0.2, 0.2, 0.2), (-0.2, -0.2, 0.2), (0.2, -0.2, 0.2)], [], [(1, 4, 3, 0), (0, 2, 7, 1), (3, 5, 2, 0), (4, 6, 5, 3), (6, 7, 2, 5), (1, 7, 6, 4)])
_uv = me_cube_034.uv_layers.new(name='UVMap')
_uv.uv.foreach_set('vector', [0.125, 0.5, 0.375, 0.5, 0.375, 0.75, 0.125, 0.75, 0.375, 0.0, 0.625, 0.0, 0.625, 0.25, 0.375, 0.25, 0.375, 0.75, 0.625, 0.75, 0.625, 1.0, 0.375, 1.0, 0.375, 0.5, 0.625, 0.5, 0.625, 0.75, 0.375, 0.75, 0.625, 0.5, 0.875, 0.5, 0.875, 0.75, 0.625, 0.75, 0.375, 0.25, 0.625, 0.25, 0.625, 0.5, 0.375, 0.5])
me_cube_034.update()
me_cube_035 = bpy.data.meshes.new('Cube.035')
me_cube_035.from_pydata([(0.2, 0.2, -0.2), (0.2, -0.2, -0.2), (0.2, 0.2, 0.2), (-0.2, 0.2, -0.2), (-0.2, -0.2, -0.2), (-0.2, 0.2, 0.2), (-0.2, -0.2, 0.2), (0.2, -0.2, 0.2)], [], [(1, 4, 3, 0), (0, 2, 7, 1), (3, 5, 2, 0), (4, 6, 5, 3), (6, 7, 2, 5), (1, 7, 6, 4)])
_uv = me_cube_035.uv_layers.new(name='UVMap')
_uv.uv.foreach_set('vector', [0.125, 0.5, 0.375, 0.5, 0.375, 0.75, 0.125, 0.75, 0.375, 0.0, 0.625, 0.0, 0.625, 0.25, 0.375, 0.25, 0.375, 0.75, 0.625, 0.75, 0.625, 1.0, 0.375, 1.0, 0.375, 0.5, 0.625, 0.5, 0.625, 0.75, 0.375, 0.75, 0.625, 0.5, 0.875, 0.5, 0.875, 0.75, 0.625, 0.75, 0.375, 0.25, 0.625, 0.25, 0.625, 0.5, 0.375, 0.5])
me_cube_035.update()
me_cube_036 = bpy.data.meshes.new('Cube.036')
me_cube_036.from_pydata([(0.2, 0.2, -0.2), (0.2, -0.2, -0.2), (0.2, 0.2, 0.2), (-0.2, 0.2, -0.2), (-0.2, -0.2, -0.2), (-0.2, 0.2, 0.2), (-0.2, -0.2, 0.2), (0.2, -0.2, 0.2)], [], [(1, 4, 3, 0), (0, 2, 7, 1), (3, 5, 2, 0), (4, 6, 5, 3), (6, 7, 2, 5), (1, 7, 6, 4)])
_uv = me_cube_036.uv_layers.new(name='UVMap')
_uv.uv.foreach_set('vector', [0.125, 0.5, 0.375, 0.5, 0.375, 0.75, 0.125, 0.75, 0.375, 0.0, 0.625, 0.0, 0.625, 0.25, 0.375, 0.25, 0.375, 0.75, 0.625, 0.75, 0.625, 1.0, 0.375, 1.0, 0.375, 0.5, 0.625, 0.5, 0.625, 0.75, 0.375, 0.75, 0.625, 0.5, 0.875, 0.5, 0.875, 0.75, 0.625, 0.75, 0.375, 0.25, 0.625, 0.25, 0.625, 0.5, 0.375, 0.5])
me_cube_036.update()
me_cube_037 = bpy.data.meshes.new('Cube.037')
me_cube_037.from_pydata([(0.2, 0.2, -0.2), (0.2, -0.2, -0.2), (0.2, 0.2, 0.2), (-0.2, 0.2, -0.2), (-0.2, -0.2, -0.2), (-0.2, 0.2, 0.2), (-0.2, -0.2, 0.2), (0.2, -0.2, 0.2)], [], [(1, 4, 3, 0), (0, 2, 7, 1), (3, 5, 2, 0), (4, 6, 5, 3), (6, 7, 2, 5), (1, 7, 6, 4)])
_uv = me_cube_037.uv_layers.new(name='UVMap')
_uv.uv.foreach_set('vector', [0.125, 0.5, 0.375, 0.5, 0.375, 0.75, 0.125, 0.75, 0.375, 0.0, 0.625, 0.0, 0.625, 0.25, 0.375, 0.25, 0.375, 0.75, 0.625, 0.75, 0.625, 1.0, 0.375, 1.0, 0.375, 0.5, 0.625, 0.5, 0.625, 0.75, 0.375, 0.75, 0.625, 0.5, 0.875, 0.5, 0.875, 0.75, 0.625, 0.75, 0.375, 0.25, 0.625, 0.25, 0.625, 0.5, 0.375, 0.5])
me_cube_037.materials.append(mat_chess)
me_cube_037.update()
me_cube_038 = bpy.data.meshes.new('Cube.038')
me_cube_038.from_pydata([(0.2, 0.2, -0.2), (0.2, -0.2, -0.2), (0.2, 0.2, 0.2), (-0.2, 0.2, -0.2), (-0.2, -0.2, -0.2), (-0.2, 0.2, 0.2), (-0.2, -0.2, 0.2), (0.2, -0.2, 0.2)], [], [(1, 4, 3, 0), (0, 2, 7, 1), (3, 5, 2, 0), (4, 6, 5, 3), (6, 7, 2, 5), (1, 7, 6, 4)])
_uv = me_cube_038.uv_layers.new(name='UVMap')
_uv.uv.foreach_set('vector', [0.125, 0.5, 0.375, 0.5, 0.375, 0.75, 0.125, 0.75, 0.375, 0.0, 0.625, 0.0, 0.625, 0.25, 0.375, 0.25, 0.375, 0.75, 0.625, 0.75, 0.625, 1.0, 0.375, 1.0, 0.375, 0.5, 0.625, 0.5, 0.625, 0.75, 0.375, 0.75, 0.625, 0.5, 0.875, 0.5, 0.875, 0.75, 0.625, 0.75, 0.375, 0.25, 0.625, 0.25, 0.625, 0.5, 0.375, 0.5])
me_cube_038.materials.append(mat_chess)
me_cube_038.update()
me_cube_039 = bpy.data.meshes.new('Cube.039')
me_cube_039.from_pydata([(0.2, 0.2, -0.2), (0.2, -0.2, -0.2), (0.2, 0.2, 0.2), (-0.2, 0.2, -0.2), (-0.2, -0.2, -0.2), (-0.2, 0.2, 0.2), (-0.2, -0.2, 0.2), (0.2, -0.2, 0.2)], [], [(1, 4, 3, 0), (0, 2, 7, 1), (3, 5, 2, 0), (4, 6, 5, 3), (6, 7, 2, 5), (1, 7, 6, 4)])
_uv = me_cube_039.uv_layers.new(name='UVMap')
_uv.uv.foreach_set('vector', [0.125, 0.5, 0.375, 0.5, 0.375, 0.75, 0.125, 0.75, 0.375, 0.0, 0.625, 0.0, 0.625, 0.25, 0.375, 0.25, 0.375, 0.75, 0.625, 0.75, 0.625, 1.0, 0.375, 1.0, 0.375, 0.5, 0.625, 0.5, 0.625, 0.75, 0.375, 0.75, 0.625, 0.5, 0.875, 0.5, 0.875, 0.75, 0.625, 0.75, 0.375, 0.25, 0.625, 0.25, 0.625, 0.5, 0.375, 0.5])
me_cube_039.materials.append(mat_chess)
me_cube_039.update()
me_cube_040 = bpy.data.meshes.new('Cube.040')
me_cube_040.from_pydata([(0.2, 0.2, -0.2), (0.2, -0.2, -0.2), (0.2, 0.2, 0.2), (-0.2, 0.2, -0.2), (-0.2, -0.2, -0.2), (-0.2, 0.2, 0.2), (-0.2, -0.2, 0.2), (0.2, -0.2, 0.2)], [], [(1, 4, 3, 0), (0, 2, 7, 1), (3, 5, 2, 0), (4, 6, 5, 3), (6, 7, 2, 5), (1, 7, 6, 4)])
_uv = me_cube_040.uv_layers.new(name='UVMap')
_uv.uv.foreach_set('vector', [0.125, 0.5, 0.375, 0.5, 0.375, 0.75, 0.125, 0.75, 0.375, 0.0, 0.625, 0.0, 0.625, 0.25, 0.375, 0.25, 0.375, 0.75, 0.625, 0.75, 0.625, 1.0, 0.375, 1.0, 0.375, 0.5, 0.625, 0.5, 0.625, 0.75, 0.375, 0.75, 0.625, 0.5, 0.875, 0.5, 0.875, 0.75, 0.625, 0.75, 0.375, 0.25, 0.625, 0.25, 0.625, 0.5, 0.375, 0.5])
me_cube_040.materials.append(mat_chess)
me_cube_040.update()
me_cube_041 = bpy.data.meshes.new('Cube.041')
me_cube_041.from_pydata([(-0.2, -0.2, -0.2), (-0.2, 0.2, -0.2), (-0.2, -0.2, 0.2), (0.2, -0.2, -0.2), (0.2, 0.2, -0.2), (0.2, -0.2, 0.2), (0.2, 0.2, 0.2), (-0.2, 0.2, 0.2)], [], [(1, 4, 3, 0), (0, 2, 7, 1), (3, 5, 2, 0), (4, 6, 5, 3), (6, 7, 2, 5), (1, 7, 6, 4)])
_uv = me_cube_041.uv_layers.new(name='UVMap')
_uv.uv.foreach_set('vector', [0.125, 0.5, 0.375, 0.5, 0.375, 0.75, 0.125, 0.75, 0.375, 0.0, 0.625, 0.0, 0.625, 0.25, 0.375, 0.25, 0.375, 0.75, 0.625, 0.75, 0.625, 1.0, 0.375, 1.0, 0.375, 0.5, 0.625, 0.5, 0.625, 0.75, 0.375, 0.75, 0.625, 0.5, 0.875, 0.5, 0.875, 0.75, 0.625, 0.75, 0.375, 0.25, 0.625, 0.25, 0.625, 0.5, 0.375, 0.5])
me_cube_041.update()
me_cube_042 = bpy.data.meshes.new('Cube.042')
me_cube_042.from_pydata([(-0.2, -0.2, -0.2), (-0.2, 0.2, -0.2), (-0.2, -0.2, 0.2), (0.2, -0.2, -0.2), (0.2, 0.2, -0.2), (0.2, -0.2, 0.2), (0.2, 0.2, 0.2), (-0.2, 0.2, 0.2)], [], [(1, 4, 3, 0), (0, 2, 7, 1), (3, 5, 2, 0), (4, 6, 5, 3), (6, 7, 2, 5), (1, 7, 6, 4)])
_uv = me_cube_042.uv_layers.new(name='UVMap')
_uv.uv.foreach_set('vector', [0.125, 0.5, 0.375, 0.5, 0.375, 0.75, 0.125, 0.75, 0.375, 0.0, 0.625, 0.0, 0.625, 0.25, 0.375, 0.25, 0.375, 0.75, 0.625, 0.75, 0.625, 1.0, 0.375, 1.0, 0.375, 0.5, 0.625, 0.5, 0.625, 0.75, 0.375, 0.75, 0.625, 0.5, 0.875, 0.5, 0.875, 0.75, 0.625, 0.75, 0.375, 0.25, 0.625, 0.25, 0.625, 0.5, 0.375, 0.5])
me_cube_042.update()
me_cube_043 = bpy.data.meshes.new('Cube.043')
me_cube_043.from_pydata([(-0.2, -0.2, -0.2), (-0.2, 0.2, -0.2), (-0.2, -0.2, 0.2), (0.2, -0.2, -0.2), (0.2, 0.2, -0.2), (0.2, -0.2, 0.2), (0.2, 0.2, 0.2), (-0.2, 0.2, 0.2)], [], [(1, 4, 3, 0), (0, 2, 7, 1), (3, 5, 2, 0), (4, 6, 5, 3), (6, 7, 2, 5), (1, 7, 6, 4)])
_uv = me_cube_043.uv_layers.new(name='UVMap')
_uv.uv.foreach_set('vector', [0.125, 0.5, 0.375, 0.5, 0.375, 0.75, 0.125, 0.75, 0.375, 0.0, 0.625, 0.0, 0.625, 0.25, 0.375, 0.25, 0.375, 0.75, 0.625, 0.75, 0.625, 1.0, 0.375, 1.0, 0.375, 0.5, 0.625, 0.5, 0.625, 0.75, 0.375, 0.75, 0.625, 0.5, 0.875, 0.5, 0.875, 0.75, 0.625, 0.75, 0.375, 0.25, 0.625, 0.25, 0.625, 0.5, 0.375, 0.5])
me_cube_043.update()
me_cube_044 = bpy.data.meshes.new('Cube.044')
me_cube_044.from_pydata([(-0.2, -0.2, -0.2), (-0.2, 0.2, -0.2), (-0.2, -0.2, 0.2), (0.2, -0.2, -0.2), (0.2, 0.2, -0.2), (0.2, -0.2, 0.2), (0.2, 0.2, 0.2), (-0.2, 0.2, 0.2)], [], [(1, 4, 3, 0), (0, 2, 7, 1), (3, 5, 2, 0), (4, 6, 5, 3), (6, 7, 2, 5), (1, 7, 6, 4)])
_uv = me_cube_044.uv_layers.new(name='UVMap')
_uv.uv.foreach_set('vector', [0.125, 0.5, 0.375, 0.5, 0.375, 0.75, 0.125, 0.75, 0.375, 0.0, 0.625, 0.0, 0.625, 0.25, 0.375, 0.25, 0.375, 0.75, 0.625, 0.75, 0.625, 1.0, 0.375, 1.0, 0.375, 0.5, 0.625, 0.5, 0.625, 0.75, 0.375, 0.75, 0.625, 0.5, 0.875, 0.5, 0.875, 0.75, 0.625, 0.75, 0.375, 0.25, 0.625, 0.25, 0.625, 0.5, 0.375, 0.5])
me_cube_044.update()
me_cube_045 = bpy.data.meshes.new('Cube.045')
me_cube_045.from_pydata([(-0.2, -0.2, -0.2), (-0.2, 0.2, -0.2), (-0.2, -0.2, 0.2), (0.2, -0.2, -0.2), (0.2, 0.2, -0.2), (0.2, -0.2, 0.2), (0.2, 0.2, 0.2), (-0.2, 0.2, 0.2)], [], [(1, 4, 3, 0), (0, 2, 7, 1), (3, 5, 2, 0), (4, 6, 5, 3), (6, 7, 2, 5), (1, 7, 6, 4)])
_uv = me_cube_045.uv_layers.new(name='UVMap')
_uv.uv.foreach_set('vector', [0.125, 0.5, 0.375, 0.5, 0.375, 0.75, 0.125, 0.75, 0.375, 0.0, 0.625, 0.0, 0.625, 0.25, 0.375, 0.25, 0.375, 0.75, 0.625, 0.75, 0.625, 1.0, 0.375, 1.0, 0.375, 0.5, 0.625, 0.5, 0.625, 0.75, 0.375, 0.75, 0.625, 0.5, 0.875, 0.5, 0.875, 0.75, 0.625, 0.75, 0.375, 0.25, 0.625, 0.25, 0.625, 0.5, 0.375, 0.5])
me_cube_045.materials.append(mat_chess)
me_cube_045.update()
me_cube_046 = bpy.data.meshes.new('Cube.046')
me_cube_046.from_pydata([(-0.2, -0.2, -0.2), (-0.2, 0.2, -0.2), (-0.2, -0.2, 0.2), (0.2, -0.2, -0.2), (0.2, 0.2, -0.2), (0.2, -0.2, 0.2), (0.2, 0.2, 0.2), (-0.2, 0.2, 0.2)], [], [(1, 4, 3, 0), (0, 2, 7, 1), (3, 5, 2, 0), (4, 6, 5, 3), (6, 7, 2, 5), (1, 7, 6, 4)])
_uv = me_cube_046.uv_layers.new(name='UVMap')
_uv.uv.foreach_set('vector', [0.125, 0.5, 0.375, 0.5, 0.375, 0.75, 0.125, 0.75, 0.375, 0.0, 0.625, 0.0, 0.625, 0.25, 0.375, 0.25, 0.375, 0.75, 0.625, 0.75, 0.625, 1.0, 0.375, 1.0, 0.375, 0.5, 0.625, 0.5, 0.625, 0.75, 0.375, 0.75, 0.625, 0.5, 0.875, 0.5, 0.875, 0.75, 0.625, 0.75, 0.375, 0.25, 0.625, 0.25, 0.625, 0.5, 0.375, 0.5])
me_cube_046.materials.append(mat_chess)
me_cube_046.update()
me_cube_047 = bpy.data.meshes.new('Cube.047')
me_cube_047.from_pydata([(-0.2, -0.2, -0.2), (-0.2, 0.2, -0.2), (-0.2, -0.2, 0.2), (0.2, -0.2, -0.2), (0.2, 0.2, -0.2), (0.2, -0.2, 0.2), (0.2, 0.2, 0.2), (-0.2, 0.2, 0.2)], [], [(1, 4, 3, 0), (0, 2, 7, 1), (3, 5, 2, 0), (4, 6, 5, 3), (6, 7, 2, 5), (1, 7, 6, 4)])
_uv = me_cube_047.uv_layers.new(name='UVMap')
_uv.uv.foreach_set('vector', [0.125, 0.5, 0.375, 0.5, 0.375, 0.75, 0.125, 0.75, 0.375, 0.0, 0.625, 0.0, 0.625, 0.25, 0.375, 0.25, 0.375, 0.75, 0.625, 0.75, 0.625, 1.0, 0.375, 1.0, 0.375, 0.5, 0.625, 0.5, 0.625, 0.75, 0.375, 0.75, 0.625, 0.5, 0.875, 0.5, 0.875, 0.75, 0.625, 0.75, 0.375, 0.25, 0.625, 0.25, 0.625, 0.5, 0.375, 0.5])
me_cube_047.materials.append(mat_chess)
me_cube_047.update()
me_cube_048 = bpy.data.meshes.new('Cube.048')
me_cube_048.from_pydata([(-0.2, -0.2, -0.2), (-0.2, 0.2, -0.2), (-0.2, -0.2, 0.2), (0.2, -0.2, -0.2), (0.2, 0.2, -0.2), (0.2, -0.2, 0.2), (0.2, 0.2, 0.2), (-0.2, 0.2, 0.2)], [], [(1, 4, 3, 0), (0, 2, 7, 1), (3, 5, 2, 0), (4, 6, 5, 3), (6, 7, 2, 5), (1, 7, 6, 4)])
_uv = me_cube_048.uv_layers.new(name='UVMap')
_uv.uv.foreach_set('vector', [0.125, 0.5, 0.375, 0.5, 0.375, 0.75, 0.125, 0.75, 0.375, 0.0, 0.625, 0.0, 0.625, 0.25, 0.375, 0.25, 0.375, 0.75, 0.625, 0.75, 0.625, 1.0, 0.375, 1.0, 0.375, 0.5, 0.625, 0.5, 0.625, 0.75, 0.375, 0.75, 0.625, 0.5, 0.875, 0.5, 0.875, 0.75, 0.625, 0.75, 0.375, 0.25, 0.625, 0.25, 0.625, 0.5, 0.375, 0.5])
me_cube_048.materials.append(mat_chess)
me_cube_048.update()
me_cube_049 = bpy.data.meshes.new('Cube.049')
me_cube_049.from_pydata([(0.2, 0.2, -0.2), (0.2, -0.2, -0.2), (0.2, 0.2, 0.2), (-0.2, 0.2, -0.2), (-0.2, -0.2, -0.2), (-0.2, 0.2, 0.2), (-0.2, -0.2, 0.2), (0.2, -0.2, 0.2)], [], [(1, 4, 3, 0), (0, 2, 7, 1), (3, 5, 2, 0), (4, 6, 5, 3), (6, 7, 2, 5), (1, 7, 6, 4)])
_uv = me_cube_049.uv_layers.new(name='UVMap')
_uv.uv.foreach_set('vector', [0.125, 0.5, 0.375, 0.5, 0.375, 0.75, 0.125, 0.75, 0.375, 0.0, 0.625, 0.0, 0.625, 0.25, 0.375, 0.25, 0.375, 0.75, 0.625, 0.75, 0.625, 1.0, 0.375, 1.0, 0.375, 0.5, 0.625, 0.5, 0.625, 0.75, 0.375, 0.75, 0.625, 0.5, 0.875, 0.5, 0.875, 0.75, 0.625, 0.75, 0.375, 0.25, 0.625, 0.25, 0.625, 0.5, 0.375, 0.5])
me_cube_049.update()
me_cube_050 = bpy.data.meshes.new('Cube.050')
me_cube_050.from_pydata([(0.2, 0.2, -0.2), (0.2, -0.2, -0.2), (0.2, 0.2, 0.2), (-0.2, 0.2, -0.2), (-0.2, -0.2, -0.2), (-0.2, 0.2, 0.2), (-0.2, -0.2, 0.2), (0.2, -0.2, 0.2)], [], [(1, 4, 3, 0), (0, 2, 7, 1), (3, 5, 2, 0), (4, 6, 5, 3), (6, 7, 2, 5), (1, 7, 6, 4)])
_uv = me_cube_050.uv_layers.new(name='UVMap')
_uv.uv.foreach_set('vector', [0.125, 0.5, 0.375, 0.5, 0.375, 0.75, 0.125, 0.75, 0.375, 0.0, 0.625, 0.0, 0.625, 0.25, 0.375, 0.25, 0.375, 0.75, 0.625, 0.75, 0.625, 1.0, 0.375, 1.0, 0.375, 0.5, 0.625, 0.5, 0.625, 0.75, 0.375, 0.75, 0.625, 0.5, 0.875, 0.5, 0.875, 0.75, 0.625, 0.75, 0.375, 0.25, 0.625, 0.25, 0.625, 0.5, 0.375, 0.5])
me_cube_050.update()
me_cube_051 = bpy.data.meshes.new('Cube.051')
me_cube_051.from_pydata([(0.2, 0.2, -0.2), (0.2, -0.2, -0.2), (0.2, 0.2, 0.2), (-0.2, 0.2, -0.2), (-0.2, -0.2, -0.2), (-0.2, 0.2, 0.2), (-0.2, -0.2, 0.2), (0.2, -0.2, 0.2)], [], [(1, 4, 3, 0), (0, 2, 7, 1), (3, 5, 2, 0), (4, 6, 5, 3), (6, 7, 2, 5), (1, 7, 6, 4)])
_uv = me_cube_051.uv_layers.new(name='UVMap')
_uv.uv.foreach_set('vector', [0.125, 0.5, 0.375, 0.5, 0.375, 0.75, 0.125, 0.75, 0.375, 0.0, 0.625, 0.0, 0.625, 0.25, 0.375, 0.25, 0.375, 0.75, 0.625, 0.75, 0.625, 1.0, 0.375, 1.0, 0.375, 0.5, 0.625, 0.5, 0.625, 0.75, 0.375, 0.75, 0.625, 0.5, 0.875, 0.5, 0.875, 0.75, 0.625, 0.75, 0.375, 0.25, 0.625, 0.25, 0.625, 0.5, 0.375, 0.5])
me_cube_051.update()
me_cube_052 = bpy.data.meshes.new('Cube.052')
me_cube_052.from_pydata([(0.2, 0.2, -0.2), (0.2, -0.2, -0.2), (0.2, 0.2, 0.2), (-0.2, 0.2, -0.2), (-0.2, -0.2, -0.2), (-0.2, 0.2, 0.2), (-0.2, -0.2, 0.2), (0.2, -0.2, 0.2)], [], [(1, 4, 3, 0), (0, 2, 7, 1), (3, 5, 2, 0), (4, 6, 5, 3), (6, 7, 2, 5), (1, 7, 6, 4)])
_uv = me_cube_052.uv_layers.new(name='UVMap')
_uv.uv.foreach_set('vector', [0.125, 0.5, 0.375, 0.5, 0.375, 0.75, 0.125, 0.75, 0.375, 0.0, 0.625, 0.0, 0.625, 0.25, 0.375, 0.25, 0.375, 0.75, 0.625, 0.75, 0.625, 1.0, 0.375, 1.0, 0.375, 0.5, 0.625, 0.5, 0.625, 0.75, 0.375, 0.75, 0.625, 0.5, 0.875, 0.5, 0.875, 0.75, 0.625, 0.75, 0.375, 0.25, 0.625, 0.25, 0.625, 0.5, 0.375, 0.5])
me_cube_052.update()
me_cube_053 = bpy.data.meshes.new('Cube.053')
me_cube_053.from_pydata([(0.2, 0.2, -0.2), (0.2, -0.2, -0.2), (0.2, 0.2, 0.2), (-0.2, 0.2, -0.2), (-0.2, -0.2, -0.2), (-0.2, 0.2, 0.2), (-0.2, -0.2, 0.2), (0.2, -0.2, 0.2)], [], [(1, 4, 3, 0), (0, 2, 7, 1), (3, 5, 2, 0), (4, 6, 5, 3), (6, 7, 2, 5), (1, 7, 6, 4)])
_uv = me_cube_053.uv_layers.new(name='UVMap')
_uv.uv.foreach_set('vector', [0.125, 0.5, 0.375, 0.5, 0.375, 0.75, 0.125, 0.75, 0.375, 0.0, 0.625, 0.0, 0.625, 0.25, 0.375, 0.25, 0.375, 0.75, 0.625, 0.75, 0.625, 1.0, 0.375, 1.0, 0.375, 0.5, 0.625, 0.5, 0.625, 0.75, 0.375, 0.75, 0.625, 0.5, 0.875, 0.5, 0.875, 0.75, 0.625, 0.75, 0.375, 0.25, 0.625, 0.25, 0.625, 0.5, 0.375, 0.5])
me_cube_053.materials.append(mat_chess)
me_cube_053.update()
me_cube_054 = bpy.data.meshes.new('Cube.054')
me_cube_054.from_pydata([(0.2, 0.2, -0.2), (0.2, -0.2, -0.2), (0.2, 0.2, 0.2), (-0.2, 0.2, -0.2), (-0.2, -0.2, -0.2), (-0.2, 0.2, 0.2), (-0.2, -0.2, 0.2), (0.2, -0.2, 0.2)], [], [(1, 4, 3, 0), (0, 2, 7, 1), (3, 5, 2, 0), (4, 6, 5, 3), (6, 7, 2, 5), (1, 7, 6, 4)])
_uv = me_cube_054.uv_layers.new(name='UVMap')
_uv.uv.foreach_set('vector', [0.125, 0.5, 0.375, 0.5, 0.375, 0.75, 0.125, 0.75, 0.375, 0.0, 0.625, 0.0, 0.625, 0.25, 0.375, 0.25, 0.375, 0.75, 0.625, 0.75, 0.625, 1.0, 0.375, 1.0, 0.375, 0.5, 0.625, 0.5, 0.625, 0.75, 0.375, 0.75, 0.625, 0.5, 0.875, 0.5, 0.875, 0.75, 0.625, 0.75, 0.375, 0.25, 0.625, 0.25, 0.625, 0.5, 0.375, 0.5])
me_cube_054.materials.append(mat_chess)
me_cube_054.update()
me_cube_055 = bpy.data.meshes.new('Cube.055')
me_cube_055.from_pydata([(0.2, 0.2, -0.2), (0.2, -0.2, -0.2), (0.2, 0.2, 0.2), (-0.2, 0.2, -0.2), (-0.2, -0.2, -0.2), (-0.2, 0.2, 0.2), (-0.2, -0.2, 0.2), (0.2, -0.2, 0.2)], [], [(1, 4, 3, 0), (0, 2, 7, 1), (3, 5, 2, 0), (4, 6, 5, 3), (6, 7, 2, 5), (1, 7, 6, 4)])
_uv = me_cube_055.uv_layers.new(name='UVMap')
_uv.uv.foreach_set('vector', [0.125, 0.5, 0.375, 0.5, 0.375, 0.75, 0.125, 0.75, 0.375, 0.0, 0.625, 0.0, 0.625, 0.25, 0.375, 0.25, 0.375, 0.75, 0.625, 0.75, 0.625, 1.0, 0.375, 1.0, 0.375, 0.5, 0.625, 0.5, 0.625, 0.75, 0.375, 0.75, 0.625, 0.5, 0.875, 0.5, 0.875, 0.75, 0.625, 0.75, 0.375, 0.25, 0.625, 0.25, 0.625, 0.5, 0.375, 0.5])
me_cube_055.materials.append(mat_chess)
me_cube_055.update()
me_cube_056 = bpy.data.meshes.new('Cube.056')
me_cube_056.from_pydata([(0.2, 0.2, -0.2), (0.2, -0.2, -0.2), (0.2, 0.2, 0.2), (-0.2, 0.2, -0.2), (-0.2, -0.2, -0.2), (-0.2, 0.2, 0.2), (-0.2, -0.2, 0.2), (0.2, -0.2, 0.2)], [], [(1, 4, 3, 0), (0, 2, 7, 1), (3, 5, 2, 0), (4, 6, 5, 3), (6, 7, 2, 5), (1, 7, 6, 4)])
_uv = me_cube_056.uv_layers.new(name='UVMap')
_uv.uv.foreach_set('vector', [0.125, 0.5, 0.375, 0.5, 0.375, 0.75, 0.125, 0.75, 0.375, 0.0, 0.625, 0.0, 0.625, 0.25, 0.375, 0.25, 0.375, 0.75, 0.625, 0.75, 0.625, 1.0, 0.375, 1.0, 0.375, 0.5, 0.625, 0.5, 0.625, 0.75, 0.375, 0.75, 0.625, 0.5, 0.875, 0.5, 0.875, 0.75, 0.625, 0.75, 0.375, 0.25, 0.625, 0.25, 0.625, 0.5, 0.375, 0.5])
me_cube_056.materials.append(mat_chess)
me_cube_056.update()
me_cube_057 = bpy.data.meshes.new('Cube.057')
me_cube_057.from_pydata([(-0.2, -0.2, -0.2), (-0.2, 0.2, -0.2), (-0.2, -0.2, 0.2), (0.2, -0.2, -0.2), (0.2, 0.2, -0.2), (0.2, -0.2, 0.2), (0.2, 0.2, 0.2), (-0.2, 0.2, 0.2)], [], [(1, 4, 3, 0), (0, 2, 7, 1), (3, 5, 2, 0), (4, 6, 5, 3), (6, 7, 2, 5), (1, 7, 6, 4)])
_uv = me_cube_057.uv_layers.new(name='UVMap')
_uv.uv.foreach_set('vector', [0.125, 0.5, 0.375, 0.5, 0.375, 0.75, 0.125, 0.75, 0.375, 0.0, 0.625, 0.0, 0.625, 0.25, 0.375, 0.25, 0.375, 0.75, 0.625, 0.75, 0.625, 1.0, 0.375, 1.0, 0.375, 0.5, 0.625, 0.5, 0.625, 0.75, 0.375, 0.75, 0.625, 0.5, 0.875, 0.5, 0.875, 0.75, 0.625, 0.75, 0.375, 0.25, 0.625, 0.25, 0.625, 0.5, 0.375, 0.5])
me_cube_057.update()
me_cube_058 = bpy.data.meshes.new('Cube.058')
me_cube_058.from_pydata([(-0.2, -0.2, -0.2), (-0.2, 0.2, -0.2), (-0.2, -0.2, 0.2), (0.2, -0.2, -0.2), (0.2, 0.2, -0.2), (0.2, -0.2, 0.2), (0.2, 0.2, 0.2), (-0.2, 0.2, 0.2)], [], [(1, 4, 3, 0), (0, 2, 7, 1), (3, 5, 2, 0), (4, 6, 5, 3), (6, 7, 2, 5), (1, 7, 6, 4)])
_uv = me_cube_058.uv_layers.new(name='UVMap')
_uv.uv.foreach_set('vector', [0.125, 0.5, 0.375, 0.5, 0.375, 0.75, 0.125, 0.75, 0.375, 0.0, 0.625, 0.0, 0.625, 0.25, 0.375, 0.25, 0.375, 0.75, 0.625, 0.75, 0.625, 1.0, 0.375, 1.0, 0.375, 0.5, 0.625, 0.5, 0.625, 0.75, 0.375, 0.75, 0.625, 0.5, 0.875, 0.5, 0.875, 0.75, 0.625, 0.75, 0.375, 0.25, 0.625, 0.25, 0.625, 0.5, 0.375, 0.5])
me_cube_058.update()
me_cube_059 = bpy.data.meshes.new('Cube.059')
me_cube_059.from_pydata([(-0.2, -0.2, -0.2), (-0.2, 0.2, -0.2), (-0.2, -0.2, 0.2), (0.2, -0.2, -0.2), (0.2, 0.2, -0.2), (0.2, -0.2, 0.2), (0.2, 0.2, 0.2), (-0.2, 0.2, 0.2)], [], [(1, 4, 3, 0), (0, 2, 7, 1), (3, 5, 2, 0), (4, 6, 5, 3), (6, 7, 2, 5), (1, 7, 6, 4)])
_uv = me_cube_059.uv_layers.new(name='UVMap')
_uv.uv.foreach_set('vector', [0.125, 0.5, 0.375, 0.5, 0.375, 0.75, 0.125, 0.75, 0.375, 0.0, 0.625, 0.0, 0.625, 0.25, 0.375, 0.25, 0.375, 0.75, 0.625, 0.75, 0.625, 1.0, 0.375, 1.0, 0.375, 0.5, 0.625, 0.5, 0.625, 0.75, 0.375, 0.75, 0.625, 0.5, 0.875, 0.5, 0.875, 0.75, 0.625, 0.75, 0.375, 0.25, 0.625, 0.25, 0.625, 0.5, 0.375, 0.5])
me_cube_059.update()
me_cube_060 = bpy.data.meshes.new('Cube.060')
me_cube_060.from_pydata([(-0.2, -0.2, -0.2), (-0.2, 0.2, -0.2), (-0.2, -0.2, 0.2), (0.2, -0.2, -0.2), (0.2, 0.2, -0.2), (0.2, -0.2, 0.2), (0.2, 0.2, 0.2), (-0.2, 0.2, 0.2)], [], [(1, 4, 3, 0), (0, 2, 7, 1), (3, 5, 2, 0), (4, 6, 5, 3), (6, 7, 2, 5), (1, 7, 6, 4)])
_uv = me_cube_060.uv_layers.new(name='UVMap')
_uv.uv.foreach_set('vector', [0.125, 0.5, 0.375, 0.5, 0.375, 0.75, 0.125, 0.75, 0.375, 0.0, 0.625, 0.0, 0.625, 0.25, 0.375, 0.25, 0.375, 0.75, 0.625, 0.75, 0.625, 1.0, 0.375, 1.0, 0.375, 0.5, 0.625, 0.5, 0.625, 0.75, 0.375, 0.75, 0.625, 0.5, 0.875, 0.5, 0.875, 0.75, 0.625, 0.75, 0.375, 0.25, 0.625, 0.25, 0.625, 0.5, 0.375, 0.5])
me_cube_060.update()
me_cube_061 = bpy.data.meshes.new('Cube.061')
me_cube_061.from_pydata([(-0.2, -0.2, -0.2), (-0.2, 0.2, -0.2), (-0.2, -0.2, 0.2), (0.2, -0.2, -0.2), (0.2, 0.2, -0.2), (0.2, -0.2, 0.2), (0.2, 0.2, 0.2), (-0.2, 0.2, 0.2)], [], [(1, 4, 3, 0), (0, 2, 7, 1), (3, 5, 2, 0), (4, 6, 5, 3), (6, 7, 2, 5), (1, 7, 6, 4)])
_uv = me_cube_061.uv_layers.new(name='UVMap')
_uv.uv.foreach_set('vector', [0.125, 0.5, 0.375, 0.5, 0.375, 0.75, 0.125, 0.75, 0.375, 0.0, 0.625, 0.0, 0.625, 0.25, 0.375, 0.25, 0.375, 0.75, 0.625, 0.75, 0.625, 1.0, 0.375, 1.0, 0.375, 0.5, 0.625, 0.5, 0.625, 0.75, 0.375, 0.75, 0.625, 0.5, 0.875, 0.5, 0.875, 0.75, 0.625, 0.75, 0.375, 0.25, 0.625, 0.25, 0.625, 0.5, 0.375, 0.5])
me_cube_061.materials.append(mat_chess)
me_cube_061.update()
me_cube_062 = bpy.data.meshes.new('Cube.062')
me_cube_062.from_pydata([(-0.2, -0.2, -0.2), (-0.2, 0.2, -0.2), (-0.2, -0.2, 0.2), (0.2, -0.2, -0.2), (0.2, 0.2, -0.2), (0.2, -0.2, 0.2), (0.2, 0.2, 0.2), (-0.2, 0.2, 0.2)], [], [(1, 4, 3, 0), (0, 2, 7, 1), (3, 5, 2, 0), (4, 6, 5, 3), (6, 7, 2, 5), (1, 7, 6, 4)])
_uv = me_cube_062.uv_layers.new(name='UVMap')
_uv.uv.foreach_set('vector', [0.125, 0.5, 0.375, 0.5, 0.375, 0.75, 0.125, 0.75, 0.375, 0.0, 0.625, 0.0, 0.625, 0.25, 0.375, 0.25, 0.375, 0.75, 0.625, 0.75, 0.625, 1.0, 0.375, 1.0, 0.375, 0.5, 0.625, 0.5, 0.625, 0.75, 0.375, 0.75, 0.625, 0.5, 0.875, 0.5, 0.875, 0.75, 0.625, 0.75, 0.375, 0.25, 0.625, 0.25, 0.625, 0.5, 0.375, 0.5])
me_cube_062.materials.append(mat_chess)
me_cube_062.update()
me_cube_063 = bpy.data.meshes.new('Cube.063')
me_cube_063.from_pydata([(-0.2, -0.2, -0.2), (-0.2, 0.2, -0.2), (-0.2, -0.2, 0.2), (0.2, -0.2, -0.2), (0.2, 0.2, -0.2), (0.2, -0.2, 0.2), (0.2, 0.2, 0.2), (-0.2, 0.2, 0.2)], [], [(1, 4, 3, 0), (0, 2, 7, 1), (3, 5, 2, 0), (4, 6, 5, 3), (6, 7, 2, 5), (1, 7, 6, 4)])
_uv = me_cube_063.uv_layers.new(name='UVMap')
_uv.uv.foreach_set('vector', [0.125, 0.5, 0.375, 0.5, 0.375, 0.75, 0.125, 0.75, 0.375, 0.0, 0.625, 0.0, 0.625, 0.25, 0.375, 0.25, 0.375, 0.75, 0.625, 0.75, 0.625, 1.0, 0.375, 1.0, 0.375, 0.5, 0.625, 0.5, 0.625, 0.75, 0.375, 0.75, 0.625, 0.5, 0.875, 0.5, 0.875, 0.75, 0.625, 0.75, 0.375, 0.25, 0.625, 0.25, 0.625, 0.5, 0.375, 0.5])
me_cube_063.materials.append(mat_chess)
me_cube_063.update()
me_cube_064 = bpy.data.meshes.new('Cube.064')
me_cube_064.from_pydata([(-0.2, -0.2, -0.2), (-0.2, 0.2, -0.2), (-0.2, -0.2, 0.2), (0.2, -0.2, -0.2), (0.2, 0.2, -0.2), (0.2, -0.2, 0.2), (0.2, 0.2, 0.2), (-0.2, 0.2, 0.2)], [], [(1, 4, 3, 0), (0, 2, 7, 1), (3, 5, 2, 0), (4, 6, 5, 3), (6, 7, 2, 5), (1, 7, 6, 4)])
_uv = me_cube_064.uv_layers.new(name='UVMap')
_uv.uv.foreach_set('vector', [0.125, 0.5, 0.375, 0.5, 0.375, 0.75, 0.125, 0.75, 0.375, 0.0, 0.625, 0.0, 0.625, 0.25, 0.375, 0.25, 0.375, 0.75, 0.625, 0.75, 0.625, 1.0, 0.375, 1.0, 0.375, 0.5, 0.625, 0.5, 0.625, 0.75, 0.375, 0.75, 0.625, 0.5, 0.875, 0.5, 0.875, 0.75, 0.625, 0.75, 0.375, 0.25, 0.625, 0.25, 0.625, 0.5, 0.375, 0.5])
me_cube_064.materials.append(mat_chess)
me_cube_064.update()

# ---- objects
ob_pedastal = bpy.data.objects.new('pedastal', me_plane)
ob_cube_001 = bpy.data.objects.new('cube.001', me_cube)
ob_cube_002 = bpy.data.objects.new('cube.002', me_cube_002)
ob_cube_003 = bpy.data.objects.new('cube.003', me_cube_003)
ob_cube_004 = bpy.data.objects.new('cube.004', me_cube_004)
ob_cube_005 = bpy.data.objects.new('cube.005', me_cube_005)
ob_cube_006 = bpy.data.objects.new('cube.006', me_cube_006)
ob_cube_007 = bpy.data.objects.new('cube.007', me_cube_007)
ob_cube_008 = bpy.data.objects.new('cube.008', me_cube_008)
ob_cube_009 = bpy.data.objects.new('cube.009', me_cube_009)
ob_cube_010 = bpy.data.objects.new('cube.010', me_cube_010)
ob_cube_011 = bpy.data.objects.new('cube.011', me_cube_011)
ob_cube_012 = bpy.data.objects.new('cube.012', me_cube_012)
ob_cube_013 = bpy.data.objects.new('cube.013', me_cube_013)
ob_cube_014 = bpy.data.objects.new('cube.014', me_cube_014)
ob_cube_015 = bpy.data.objects.new('cube.015', me_cube_015)
ob_cube_016 = bpy.data.objects.new('cube.016', me_cube_016)
ob_cube_017 = bpy.data.objects.new('cube.017', me_cube_017)
ob_cube_018 = bpy.data.objects.new('cube.018', me_cube_018)
ob_cube_019 = bpy.data.objects.new('cube.019', me_cube_019)
ob_cube_020 = bpy.data.objects.new('cube.020', me_cube_020)
ob_cube_021 = bpy.data.objects.new('cube.021', me_cube_021)
ob_cube_022 = bpy.data.objects.new('cube.022', me_cube_022)
ob_cube_023 = bpy.data.objects.new('cube.023', me_cube_023)
ob_cube_024 = bpy.data.objects.new('cube.024', me_cube_024)
ob_cube_025 = bpy.data.objects.new('cube.025', me_cube_025)
ob_cube_026 = bpy.data.objects.new('cube.026', me_cube_026)
ob_cube_027 = bpy.data.objects.new('cube.027', me_cube_027)
ob_cube_028 = bpy.data.objects.new('cube.028', me_cube_028)
ob_cube_029 = bpy.data.objects.new('cube.029', me_cube_029)
ob_cube_030 = bpy.data.objects.new('cube.030', me_cube_030)
ob_cube_031 = bpy.data.objects.new('cube.031', me_cube_031)
ob_cube_032 = bpy.data.objects.new('cube.032', me_cube_032)
ob_cube_033 = bpy.data.objects.new('cube.033', me_cube_033)
ob_cube_034 = bpy.data.objects.new('cube.034', me_cube_034)
ob_cube_035 = bpy.data.objects.new('cube.035', me_cube_035)
ob_cube_036 = bpy.data.objects.new('cube.036', me_cube_036)
ob_cube_037 = bpy.data.objects.new('cube.037', me_cube_037)
ob_cube_038 = bpy.data.objects.new('cube.038', me_cube_038)
ob_cube_039 = bpy.data.objects.new('cube.039', me_cube_039)
ob_cube_040 = bpy.data.objects.new('cube.040', me_cube_040)
ob_cube_041 = bpy.data.objects.new('cube.041', me_cube_041)
ob_cube_042 = bpy.data.objects.new('cube.042', me_cube_042)
ob_cube_043 = bpy.data.objects.new('cube.043', me_cube_043)
ob_cube_044 = bpy.data.objects.new('cube.044', me_cube_044)
ob_cube_045 = bpy.data.objects.new('cube.045', me_cube_045)
ob_cube_046 = bpy.data.objects.new('cube.046', me_cube_046)
ob_cube_047 = bpy.data.objects.new('cube.047', me_cube_047)
ob_cube_048 = bpy.data.objects.new('cube.048', me_cube_048)
ob_cube_049 = bpy.data.objects.new('cube.049', me_cube_049)
ob_cube_050 = bpy.data.objects.new('cube.050', me_cube_050)
ob_cube_051 = bpy.data.objects.new('cube.051', me_cube_051)
ob_cube_052 = bpy.data.objects.new('cube.052', me_cube_052)
ob_cube_053 = bpy.data.objects.new('cube.053', me_cube_053)
ob_cube_054 = bpy.data.objects.new('cube.054', me_cube_054)
ob_cube_055 = bpy.data.objects.new('cube.055', me_cube_055)
ob_cube_056 = bpy.data.objects.new('cube.056', me_cube_056)
ob_cube_057 = bpy.data.objects.new('cube.057', me_cube_057)
ob_cube_058 = bpy.data.objects.new('cube.058', me_cube_058)
ob_cube_059 = bpy.data.objects.new('cube.059', me_cube_059)
ob_cube_060 = bpy.data.objects.new('cube.060', me_cube_060)
ob_cube_061 = bpy.data.objects.new('cube.061', me_cube_061)
ob_cube_062 = bpy.data.objects.new('cube.062', me_cube_062)
ob_cube_063 = bpy.data.objects.new('cube.063', me_cube_063)
ob_cube_064 = bpy.data.objects.new('cube.064', me_cube_064)

# ---- transforms, parenting, visibility, modifiers, constraints
ob_pedastal.location = (0.0, 0.0, 0.7656)
ob_cube_001.location = (1.575, -1.575, 3.005)
ob_cube_002.location = (0.675, -1.575, 3.005)
ob_cube_003.location = (-0.225, -1.575, 3.005)
ob_cube_004.location = (-1.125, -1.575, 3.005)
ob_cube_005.location = (1.125, -1.575, 3.005)
ob_cube_006.location = (0.225, -1.575, 3.005)
ob_cube_007.location = (-0.675, -1.575, 3.005)
ob_cube_008.location = (-1.575, -1.575, 3.005)
ob_cube_009.location = (-1.575, -1.125, 3.005)
ob_cube_010.location = (-0.675, -1.125, 3.005)
ob_cube_011.location = (0.225, -1.125, 3.005)
ob_cube_012.location = (1.125, -1.125, 3.005)
ob_cube_013.location = (-1.125, -1.125, 3.005)
ob_cube_014.location = (-0.225, -1.125, 3.005)
ob_cube_015.location = (0.675, -1.125, 3.005)
ob_cube_016.location = (1.575, -1.125, 3.005)
ob_cube_017.location = (1.575, -0.675, 3.005)
ob_cube_018.location = (0.675, -0.675, 3.005)
ob_cube_019.location = (-0.225, -0.675, 3.005)
ob_cube_020.location = (-1.125, -0.675, 3.005)
ob_cube_021.location = (1.125, -0.675, 3.005)
ob_cube_022.location = (0.225, -0.675, 3.005)
ob_cube_023.location = (-0.675, -0.675, 3.005)
ob_cube_024.location = (-1.575, -0.675, 3.005)
ob_cube_025.location = (-1.575, -0.225, 3.005)
ob_cube_026.location = (-0.675, -0.225, 3.005)
ob_cube_027.location = (0.225, -0.225, 3.005)
ob_cube_028.location = (1.125, -0.225, 3.005)
ob_cube_029.location = (-1.125, -0.225, 3.005)
ob_cube_030.location = (-0.225, -0.225, 3.005)
ob_cube_031.location = (0.675, -0.225, 3.005)
ob_cube_032.location = (1.575, -0.225, 3.005)
ob_cube_033.location = (1.575, 0.225, 3.005)
ob_cube_034.location = (0.675, 0.225, 3.005)
ob_cube_035.location = (-0.225, 0.225, 3.005)
ob_cube_036.location = (-1.125, 0.225, 3.005)
ob_cube_037.location = (1.125, 0.225, 3.005)
ob_cube_038.location = (0.225, 0.225, 3.005)
ob_cube_039.location = (-0.675, 0.225, 3.005)
ob_cube_040.location = (-1.575, 0.225, 3.005)
ob_cube_041.location = (-1.575, 0.675, 3.005)
ob_cube_042.location = (-0.675, 0.675, 3.005)
ob_cube_043.location = (0.225, 0.675, 3.005)
ob_cube_044.location = (1.125, 0.675, 3.005)
ob_cube_045.location = (-1.125, 0.675, 3.005)
ob_cube_046.location = (-0.225, 0.675, 3.005)
ob_cube_047.location = (0.675, 0.675, 3.005)
ob_cube_048.location = (1.575, 0.675, 3.005)
ob_cube_049.location = (1.575, 1.125, 3.005)
ob_cube_050.location = (0.675, 1.125, 3.005)
ob_cube_051.location = (-0.225, 1.125, 3.005)
ob_cube_052.location = (-1.125, 1.125, 3.005)
ob_cube_053.location = (1.125, 1.125, 3.005)
ob_cube_054.location = (0.225, 1.125, 3.005)
ob_cube_055.location = (-0.675, 1.125, 3.005)
ob_cube_056.location = (-1.575, 1.125, 3.005)
ob_cube_057.location = (-1.575, 1.575, 3.005)
ob_cube_058.location = (-0.675, 1.575, 3.005)
ob_cube_059.location = (0.225, 1.575, 3.005)
ob_cube_060.location = (1.125, 1.575, 3.005)
ob_cube_061.location = (-1.125, 1.575, 3.005)
ob_cube_062.location = (-0.225, 1.575, 3.005)
ob_cube_063.location = (0.675, 1.575, 3.005)
ob_cube_064.location = (1.575, 1.575, 3.005)

# ---- collection membership
col_collection.objects.link(ob_pedastal)
col_collection.objects.link(ob_cube_001)
col_collection.objects.link(ob_cube_002)
col_collection.objects.link(ob_cube_003)
col_collection.objects.link(ob_cube_004)
col_collection.objects.link(ob_cube_005)
col_collection.objects.link(ob_cube_006)
col_collection.objects.link(ob_cube_007)
col_collection.objects.link(ob_cube_008)
col_collection.objects.link(ob_cube_009)
col_collection.objects.link(ob_cube_010)
col_collection.objects.link(ob_cube_011)
col_collection.objects.link(ob_cube_012)
col_collection.objects.link(ob_cube_013)
col_collection.objects.link(ob_cube_014)
col_collection.objects.link(ob_cube_015)
col_collection.objects.link(ob_cube_016)
col_collection.objects.link(ob_cube_017)
col_collection.objects.link(ob_cube_018)
col_collection.objects.link(ob_cube_019)
col_collection.objects.link(ob_cube_020)
col_collection.objects.link(ob_cube_021)
col_collection.objects.link(ob_cube_022)
col_collection.objects.link(ob_cube_023)
col_collection.objects.link(ob_cube_024)
col_collection.objects.link(ob_cube_025)
col_collection.objects.link(ob_cube_026)
col_collection.objects.link(ob_cube_027)
col_collection.objects.link(ob_cube_028)
col_collection.objects.link(ob_cube_029)
col_collection.objects.link(ob_cube_030)
col_collection.objects.link(ob_cube_031)
col_collection.objects.link(ob_cube_032)
col_collection.objects.link(ob_cube_033)
col_collection.objects.link(ob_cube_034)
col_collection.objects.link(ob_cube_035)
col_collection.objects.link(ob_cube_036)
col_collection.objects.link(ob_cube_037)
col_collection.objects.link(ob_cube_038)
col_collection.objects.link(ob_cube_039)
col_collection.objects.link(ob_cube_040)
col_collection.objects.link(ob_cube_041)
col_collection.objects.link(ob_cube_042)
col_collection.objects.link(ob_cube_043)
col_collection.objects.link(ob_cube_044)
col_collection.objects.link(ob_cube_045)
col_collection.objects.link(ob_cube_046)
col_collection.objects.link(ob_cube_047)
col_collection.objects.link(ob_cube_048)
col_collection.objects.link(ob_cube_049)
col_collection.objects.link(ob_cube_050)
col_collection.objects.link(ob_cube_051)
col_collection.objects.link(ob_cube_052)
col_collection.objects.link(ob_cube_053)
col_collection.objects.link(ob_cube_054)
col_collection.objects.link(ob_cube_055)
col_collection.objects.link(ob_cube_056)
col_collection.objects.link(ob_cube_057)
col_collection.objects.link(ob_cube_058)
col_collection.objects.link(ob_cube_059)
col_collection.objects.link(ob_cube_060)
col_collection.objects.link(ob_cube_061)
col_collection.objects.link(ob_cube_062)
col_collection.objects.link(ob_cube_063)
col_collection.objects.link(ob_cube_064)

# ---- scene / render settings (as saved in the file)
scene.frame_start = 1; scene.frame_end = 250; scene.frame_set(1)
scene.render.engine = 'BLENDER_EEVEE_NEXT'
scene.cycles.sampling_pattern = 'TABULATED_SOBOL'
scene.cycles.use_light_tree = False
scene.view_settings.view_transform = 'Filmic'
bpy.context.view_layer.update()

# ---- added for rendering (the .blend has no active camera and no usable light): camera, sun
cam_auto = bpy.data.cameras.new('AutoCamera')
cam_auto.lens = 50.0
cam_auto.sensor_width = 36.0
cam_auto.clip_end = 1000.0
ob_auto_camera = bpy.data.objects.new('AutoCamera', cam_auto)
scene.collection.objects.link(ob_auto_camera)
ob_auto_camera.location = (5.51095, -6.61314, 6.01133)
ob_auto_camera.rotation_euler = (1.09748, -7.21219e-08, 0.694738)
scene.camera = ob_auto_camera
light_auto_sun = bpy.data.lights.new('AutoSun', 'SUN')
light_auto_sun.energy = 3.0
light_auto_sun.angle = 0.0523599
ob_auto_sun = bpy.data.objects.new('AutoSun', light_auto_sun)
scene.collection.objects.link(ob_auto_sun)
ob_auto_sun.rotation_euler = (0.872665, 0.174533, 0.523599)
bpy.context.view_layer.update()
